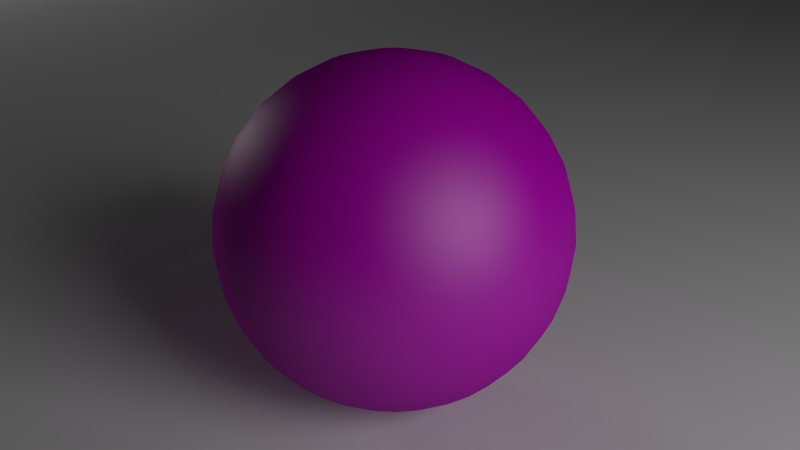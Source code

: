# Source: Glossy_Wood_Orange.blend  (saved by Blender 2.67.0; exported with 4.5.12 LTS)
import bpy
from mathutils import Matrix  # noqa: F401  (used for matrix-valued properties, if any)

bpy.ops.wm.read_factory_settings(use_empty=True)
scene = bpy.context.scene
scene.name = 'Scene'

# ---- collections
col_collection_1 = bpy.data.collections.new('Collection 1'); scene.collection.children.link(col_collection_1)

# ---- images (referenced by path relative to the original .blend; pixels are not part of the script)
import os
ASSET_DIR = os.environ.get("B2B_ASSET_DIR", "")  # directory of the original .blend (textures are referenced by path, not embedded)
HERE = os.path.dirname(os.path.abspath(__file__))  # packed textures are extracted next to this script under _unpacked/

def load_image(name, relpath, width, height, colorspace="sRGB"):
    """Load a texture the original file referenced (path relative to the .blend, or extracted next to this script)."""
    p = next((c for c in (os.path.join(HERE, relpath), os.path.join(ASSET_DIR, relpath)) if relpath and os.path.exists(c)), "")
    if p:
        img = bpy.data.images.load(p, check_existing=True)
        img.name = name
    else:  # same state as the original file: an image datablock whose file is absent (Cycles renders it pink)
        img = bpy.data.images.new(name, width, height)
        img.source = "FILE"
        img.filepath = "//" + (relpath or name)
    img.colorspace_settings.name = colorspace
    return img
img_wood_jpg = load_image('Wood.jpg', 'Wood.jpg', 1024, 1024, 'sRGB')
img_wood_spec_jpg = load_image('Wood_Spec.jpg', 'Wood_Spec.jpg', 1024, 1024, 'sRGB')
img_grunge_spec_jpg = load_image('Grunge_Spec.jpg', 'Grunge_Spec.jpg', 1024, 1024, 'sRGB')
img_grunge_jpg = load_image('Grunge.jpg', 'Grunge.jpg', 1024, 1024, 'sRGB')

# ---- materials (node trees are filled in below, after node groups)
mat_material_004 = bpy.data.materials.new('Material.004')
mat_material_004.alpha_threshold = 0.0
mat_material_004.roughness = 0.5
mat_material_004.line_color = (0.0, 0.0, 0.0, 1.0)
mat_material_003 = bpy.data.materials.new('Material.003')
mat_material_003.alpha_threshold = 0.0
mat_material_003.roughness = 0.5
mat_material_003.line_color = (0.0, 0.0, 0.0, 1.0)
mat_material_002 = bpy.data.materials.new('Material.002')
mat_material_002.alpha_threshold = 0.0
mat_material_002.roughness = 0.5
mat_material_002.line_color = (0.0, 0.0, 0.0, 1.0)
mat_glossy_wood_orange = bpy.data.materials.new('Glossy Wood Orange')
mat_glossy_wood_orange.alpha_threshold = 0.0
mat_glossy_wood_orange.roughness = 0.5
mat_glossy_wood_orange.line_color = (0.0, 0.0, 0.0, 1.0)

# ---- material node trees
mat_material_004.use_nodes = True; mat_material_004.node_tree.nodes.clear()
_N = mat_material_004.node_tree.nodes; _L = mat_material_004.node_tree.links
n0 = _N.new('ShaderNodeOutputMaterial'); n0.name = 'Material Output'; n0.location = (300, 300)
n0.width = 120
n1 = _N.new('ShaderNodeEmission'); n1.name = 'Emission'; n1.location = (100, 300)
n1.width = 150
n1.inputs[0].default_value = (0.8, 0.8, 0.8, 1.0)
n1.inputs[1].default_value = 20.0
_L.new(n1.outputs[0], n0.inputs[0])
n0.is_active_output = True
mat_material_003.use_nodes = True; mat_material_003.node_tree.nodes.clear()
_N = mat_material_003.node_tree.nodes; _L = mat_material_003.node_tree.links
n0 = _N.new('ShaderNodeOutputMaterial'); n0.name = 'Material Output'; n0.location = (300, 300)
n0.width = 120
n1 = _N.new('ShaderNodeEmission'); n1.name = 'Emission'; n1.location = (100, 300)
n1.width = 150
n1.inputs[0].default_value = (0.8, 0.8, 0.8, 1.0)
n1.inputs[1].default_value = 5.0
_L.new(n1.outputs[0], n0.inputs[0])
n0.is_active_output = True
mat_material_002.use_nodes = True; mat_material_002.node_tree.nodes.clear()
_N = mat_material_002.node_tree.nodes; _L = mat_material_002.node_tree.links
n0 = _N.new('ShaderNodeOutputMaterial'); n0.name = 'Material Output'; n0.location = (300, 300)
n0.width = 120
n1 = _N.new('ShaderNodeBsdfDiffuse'); n1.name = 'Diffuse BSDF'; n1.location = (10, 300)
_L.new(n1.outputs[0], n0.inputs[0])
n0.is_active_output = True
mat_glossy_wood_orange.use_nodes = True; mat_glossy_wood_orange.node_tree.nodes.clear()
_N = mat_glossy_wood_orange.node_tree.nodes; _L = mat_glossy_wood_orange.node_tree.links
n0 = _N.new('ShaderNodeTexCoord'); n0.name = 'Texture Coordinate'; n0.location = (-1511, 465)
n0.width = 150
n1 = _N.new('ShaderNodeMix'); n1.name = 'Mix.001'; n1.location = (346, 596)
n1.width = 97
n1.data_type = 'RGBA'
n1.blend_type = 'OVERLAY'
n2 = _N.new('ShaderNodeMix'); n2.name = 'Mix'; n2.location = (-557, 270)
n2.width = 97
n2.data_type = 'RGBA'
n2.blend_type = 'OVERLAY'
n3 = _N.new('ShaderNodeBsdfSheen'); n3.name = 'Velvet BSDF'; n3.location = (-445, 565)
n3.width = 150
n3.distribution = 'ASHIKHMIN'
n3.inputs[0].default_value = (0.01866, 0.005895, 0.0, 1.0)
n3.inputs[1].default_value = 1.0
n4 = _N.new('ShaderNodeBsdfDiffuse'); n4.name = 'Diffuse BSDF'; n4.location = (-418, 397)
n5 = _N.new('ShaderNodeMixShader'); n5.name = 'Mix Shader.001'; n5.location = (-33, 461)
n5.width = 150
n6 = _N.new('ShaderNodeBump'); n6.name = 'Bump'; n6.location = (-234, 242)
n6.width = 150
n6.inputs[0].default_value = 0.03
n6.inputs[2].default_value = 1.0
n7 = _N.new('ShaderNodeBsdfAnisotropic'); n7.name = 'Glossy BSDF'; n7.location = (19, 250)
n7.distribution = 'BECKMANN'
n7.inputs[0].default_value = (0.6134, 0.5699, 0.5298, 1.0)
n8 = _N.new('ShaderNodeOutputMaterial'); n8.name = 'Material Output'; n8.location = (1169, 303)
n8.width = 120
n9 = _N.new('ShaderNodeMix'); n9.name = 'Mix.002'; n9.location = (632, 579)
n9.width = 97
n9.data_type = 'RGBA'
n9.blend_type = 'MULTIPLY'
n9.inputs[0].default_value = 0.7
n9.inputs[7].default_value = (0.0, 0.0, 0.0, 1.0)
n10 = _N.new('ShaderNodeMixShader'); n10.name = 'Mix Shader'; n10.location = (794, 322)
n10.width = 150
n11 = _N.new('ShaderNodeMapping'); n11.name = 'Mapping'; n11.location = (-1163, 519)
n11.inputs[3].default_value = (5.0, 5.0, 5.0)
n12 = _N.new('ShaderNodeTexImage'); n12.name = 'Image Texture'; n12.location = (-887, 462)
n12.width = 150
n12.image = img_wood_jpg
n13 = _N.new('ShaderNodeTexImage'); n13.name = 'Image Texture.001'; n13.location = (-88, 688)
n13.width = 150
n13.image = img_wood_spec_jpg
n14 = _N.new('ShaderNodeTexImage'); n14.name = 'Image Texture.003'; n14.location = (121, 850)
n14.width = 150
n14.image = img_grunge_spec_jpg
n15 = _N.new('ShaderNodeTexImage'); n15.name = 'Image Texture.002'; n15.location = (-870, 220)
n15.width = 150
n15.image = img_grunge_jpg
_L.new(n7.outputs[0], n10.inputs[2])
_L.new(n0.outputs[2], n11.inputs[0])
_L.new(n3.outputs[0], n5.inputs[2])
_L.new(n1.outputs[2], n9.inputs[6])
_L.new(n2.outputs[2], n4.inputs[0])
_L.new(n4.outputs[0], n5.inputs[1])
_L.new(n5.outputs[0], n10.inputs[1])
_L.new(n9.outputs[2], n6.inputs[3])
_L.new(n6.outputs[0], n7.inputs[4])
_L.new(n6.outputs[0], n4.inputs[2])
_L.new(n10.outputs[0], n8.inputs[0])
_L.new(n9.outputs[2], n10.inputs[0])
_L.new(n11.outputs[0], n12.inputs[0])
_L.new(n12.outputs[0], n2.inputs[6])
_L.new(n0.outputs[2], n15.inputs[0])
_L.new(n15.outputs[0], n2.inputs[7])
_L.new(n11.outputs[0], n13.inputs[0])
_L.new(n13.outputs[0], n1.inputs[7])
_L.new(n0.outputs[2], n14.inputs[0])
_L.new(n14.outputs[0], n1.inputs[6])
n8.is_active_output = True

# ---- world
world_world = bpy.data.worlds.new('World'); scene.world = world_world
world_world.color = (0.0, 0.0, 0.0)
world_world.use_sun_shadow = False
world_world.sun_shadow_jitter_overblur = 0.0
world_world.cycles.sampling_method = 'MANUAL'
world_world.cycles.sample_map_resolution = 256

# ---- cameras
cam_camera = bpy.data.cameras.new('Camera')
cam_camera.clip_end = 100.0
cam_camera.lens = 35.0
cam_camera.sensor_width = 32.0
cam_camera.sensor_height = 18.0
cam_camera.ortho_scale = 7.314
cam_camera.dof.focus_distance = 0.0

# ---- meshes
me_plane_002 = bpy.data.meshes.new('Plane.002')
me_plane_002.from_pydata([(1.0, -1.0, 0.0), (-1.0, -1.0, 0.0), (1.0, 1.0, 0.0), (-1.0, 1.0, 0.0)], [], [(1, 0, 2, 3)])
me_plane_002.materials.append(mat_material_004)
me_plane_002.use_remesh_preserve_volume = False
me_plane_002.use_remesh_preserve_attributes = False
me_plane_002.use_mirror_vertex_groups = False
me_plane_002.update()
me_plane_001 = bpy.data.meshes.new('Plane.001')
me_plane_001.from_pydata([(1.0, -1.0, 0.0), (-1.0, -1.0, 0.0), (1.0, 1.0, 0.0), (-1.0, 1.0, 0.0)], [], [(1, 0, 2, 3)])
me_plane_001.materials.append(mat_material_003)
me_plane_001.use_remesh_preserve_volume = False
me_plane_001.use_remesh_preserve_attributes = False
me_plane_001.use_mirror_vertex_groups = False
me_plane_001.update()
me_plane = bpy.data.meshes.new('Plane')
me_plane.from_pydata([(1.0, -1.0, 0.0), (-1.0, -1.0, 0.0), (1.0, 1.0, 0.0), (-1.0, 1.0, 0.0)], [], [(1, 0, 2, 3)])
me_plane.materials.append(mat_material_002)
me_plane.use_remesh_preserve_volume = False
me_plane.use_remesh_preserve_attributes = False
me_plane.use_mirror_vertex_groups = False
me_plane.update()
me_sphere = bpy.data.meshes.new('Sphere')
me_sphere.from_pydata([(-0.1951, 0.0, 0.9808), (-0.3827, 0.0, 0.9239), (-0.5556, 0.0, 0.8315), (-0.7071, 0.0, 0.7071), (-0.8315, 0.0, 0.5556), (-0.9239, 0.0, 0.3827), (-0.9808, 0.0, 0.1951), (-1.0, 0.0, 7.55e-08), (-0.9808, 0.0, -0.1951), (-0.9239, 0.0, -0.3827), (-0.8315, 0.0, -0.5556), (-0.7071, 0.0, -0.7071), (-0.5556, 0.0, -0.8315), (-0.3827, 0.0, -0.9239), (-0.1951, 0.0, -0.9808), (-0.1913, 0.03806, 0.9808), (-0.3753, 0.07466, 0.9239), (-0.5449, 0.1084, 0.8315), (-0.6935, 0.1379, 0.7071), (-0.8155, 0.1622, 0.5556), (-0.9061, 0.1802, 0.3827), (-0.9619, 0.1913, 0.1951), (-0.9808, 0.1951, 1.192e-07), (-0.9619, 0.1913, -0.1951), (-0.9061, 0.1802, -0.3827), (-0.8155, 0.1622, -0.5556), (-0.6935, 0.1379, -0.7071), (-0.5449, 0.1084, -0.8315), (-0.3753, 0.07466, -0.9239), (-0.1913, 0.03806, -0.9808), (-0.1802, 0.07466, 0.9808), (-0.3536, 0.1464, 0.9239), (-0.5133, 0.2126, 0.8315), (-0.6533, 0.2706, 0.7071), (-0.7682, 0.3182, 0.5556), (-0.8536, 0.3536, 0.3827), (-0.9061, 0.3753, 0.1951), (-0.9239, 0.3827, 1.192e-07), (-0.9061, 0.3753, -0.1951), (-0.8536, 0.3536, -0.3827), (-0.7682, 0.3182, -0.5556), (-0.6533, 0.2706, -0.7071), (-0.5133, 0.2126, -0.8315), (-0.3536, 0.1464, -0.9239), (-0.1802, 0.07466, -0.9808), (-0.1622, 0.1084, 0.9808), (-0.3182, 0.2126, 0.9239), (-0.4619, 0.3087, 0.8315), (-0.5879, 0.3928, 0.7071), (-0.6913, 0.4619, 0.5556), (-0.7682, 0.5133, 0.3827), (-0.8155, 0.5449, 0.1951), (-0.8315, 0.5556, 1.192e-07), (-0.8155, 0.5449, -0.1951), (-0.7682, 0.5133, -0.3827), (-0.6913, 0.4619, -0.5556), (-0.5879, 0.3928, -0.7071), (-0.4619, 0.3087, -0.8315), (-0.3182, 0.2126, -0.9239), (-0.1622, 0.1084, -0.9808), (-0.1379, 0.1379, 0.9808), (-0.2706, 0.2706, 0.9239), (-0.3928, 0.3928, 0.8315), (-0.5, 0.5, 0.7071), (-0.5879, 0.5879, 0.5556), (-0.6533, 0.6533, 0.3827), (-0.6935, 0.6935, 0.1951), (-0.7071, 0.7071, 1.192e-07), (-0.6935, 0.6935, -0.1951), (-0.6533, 0.6533, -0.3827), (-0.5879, 0.5879, -0.5556), (-0.5, 0.5, -0.7071), (-0.3928, 0.3928, -0.8315), (-0.2706, 0.2706, -0.9239), (-0.1379, 0.1379, -0.9808), (-0.1084, 0.1622, 0.9808), (-0.2126, 0.3182, 0.9239), (-0.3087, 0.4619, 0.8315), (-0.3928, 0.5879, 0.7071), (-0.4619, 0.6913, 0.5556), (-0.5133, 0.7682, 0.3827), (-0.5449, 0.8155, 0.1951), (-0.5556, 0.8315, 1.192e-07), (-0.5449, 0.8155, -0.1951), (-0.5133, 0.7682, -0.3827), (-0.4619, 0.6913, -0.5556), (-0.3928, 0.5879, -0.7071), (-0.3087, 0.4619, -0.8315), (-0.2126, 0.3182, -0.9239), (-0.1084, 0.1622, -0.9808), (-0.07466, 0.1802, 0.9808), (-0.1464, 0.3536, 0.9239), (-0.2126, 0.5133, 0.8315), (-0.2706, 0.6533, 0.7071), (-0.3182, 0.7682, 0.5556), (-0.3536, 0.8536, 0.3827), (-0.3753, 0.9061, 0.1951), (-0.3827, 0.9239, 1.192e-07), (-0.3753, 0.9061, -0.1951), (-0.3536, 0.8536, -0.3827), (-0.3182, 0.7682, -0.5556), (-0.2706, 0.6533, -0.7071), (-0.2126, 0.5133, -0.8315), (-0.1464, 0.3536, -0.9239), (-0.07466, 0.1802, -0.9808), (-0.03806, 0.1913, 0.9808), (-0.07466, 0.3753, 0.9239), (-0.1084, 0.5449, 0.8315), (-0.1379, 0.6935, 0.7071), (-0.1622, 0.8155, 0.5556), (-0.1802, 0.9061, 0.3827), (-0.1913, 0.9619, 0.1951), (-0.1951, 0.9808, 1.192e-07), (-0.1913, 0.9619, -0.1951), (-0.1802, 0.9061, -0.3827), (-0.1622, 0.8155, -0.5556), (-0.1379, 0.6935, -0.7071), (-0.1084, 0.5449, -0.8315), (-0.07466, 0.3753, -0.9239), (-0.03806, 0.1913, -0.9808), (3.445e-07, 0.1951, 0.9808), (3.631e-07, 0.3827, 0.9239), (3.631e-07, 0.5556, 0.8315), (4.003e-07, 0.7071, 0.7071), (4.152e-07, 0.8315, 0.5556), (3.705e-07, 0.9239, 0.3827), (4.749e-07, 0.9808, 0.1951), (3.407e-07, 1.0, 1.192e-07), (4.749e-07, 0.9808, -0.1951), (3.407e-07, 0.9239, -0.3827), (4.152e-07, 0.8315, -0.5556), (4.003e-07, 0.7071, -0.7071), (3.929e-07, 0.5556, -0.8315), (3.556e-07, 0.3827, -0.9239), (3.147e-07, 0.1951, -0.9808), (0.03806, 0.1913, 0.9808), (0.07466, 0.3753, 0.9239), (0.1084, 0.5449, 0.8315), (0.138, 0.6935, 0.7071), (0.1622, 0.8155, 0.5556), (0.1802, 0.9061, 0.3827), (0.1913, 0.9619, 0.1951), (0.1951, 0.9808, 1.192e-07), (0.1913, 0.9619, -0.1951), (0.1802, 0.9061, -0.3827), (0.1622, 0.8155, -0.5556), (0.138, 0.6935, -0.7071), (0.1084, 0.5449, -0.8315), (0.07466, 0.3753, -0.9239), (0.03806, 0.1913, -0.9808), (0.07466, 0.1802, 0.9808), (0.1464, 0.3536, 0.9239), (0.2126, 0.5133, 0.8315), (0.2706, 0.6533, 0.7071), (0.3182, 0.7682, 0.5556), (0.3536, 0.8536, 0.3827), (0.3753, 0.9061, 0.1951), (0.3827, 0.9239, 1.192e-07), (0.3753, 0.9061, -0.1951), (0.3536, 0.8536, -0.3827), (0.3182, 0.7682, -0.5556), (0.2706, 0.6533, -0.7071), (0.2126, 0.5133, -0.8315), (0.1464, 0.3536, -0.9239), (0.07466, 0.1802, -0.9808), (0.1084, 0.1622, 0.9808), (0.2126, 0.3182, 0.9239), (0.3087, 0.4619, 0.8315), (0.3928, 0.5879, 0.7071), (0.4619, 0.6913, 0.5556), (0.5133, 0.7682, 0.3827), (0.5449, 0.8155, 0.1951), (0.5556, 0.8315, 1.192e-07), (0.5449, 0.8155, -0.1951), (0.5133, 0.7682, -0.3827), (0.4619, 0.6913, -0.5556), (0.3928, 0.5879, -0.7071), (0.3087, 0.4619, -0.8315), (0.2126, 0.3182, -0.9239), (0.1084, 0.1622, -0.9808), (0.138, 0.1379, 0.9808), (0.2706, 0.2706, 0.9239), (0.3928, 0.3928, 0.8315), (0.5, 0.5, 0.7071), (0.5879, 0.5879, 0.5556), (0.6533, 0.6533, 0.3827), (0.6935, 0.6935, 0.1951), (0.7071, 0.7071, 1.192e-07), (0.6935, 0.6935, -0.1951), (0.6533, 0.6533, -0.3827), (0.5879, 0.5879, -0.5556), (0.5, 0.5, -0.7071), (0.3928, 0.3928, -0.8315), (0.2706, 0.2706, -0.9239), (0.138, 0.1379, -0.9808), (0.1622, 0.1084, 0.9808), (0.3182, 0.2126, 0.9239), (0.4619, 0.3087, 0.8315), (0.5879, 0.3928, 0.7071), (0.6913, 0.4619, 0.5556), (0.7682, 0.5133, 0.3827), (0.8155, 0.5449, 0.1951), (0.8315, 0.5556, 1.192e-07), (0.8155, 0.5449, -0.1951), (0.7682, 0.5133, -0.3827), (0.6913, 0.4619, -0.5556), (0.5879, 0.3928, -0.7071), (0.4619, 0.3087, -0.8315), (0.3182, 0.2126, -0.9239), (0.1622, 0.1084, -0.9808), (0.1802, 0.07466, 0.9808), (0.3536, 0.1464, 0.9239), (0.5133, 0.2126, 0.8315), (0.6533, 0.2706, 0.7071), (0.7682, 0.3182, 0.5556), (0.8536, 0.3536, 0.3827), (0.9061, 0.3753, 0.1951), (0.9239, 0.3827, 1.192e-07), (0.9061, 0.3753, -0.1951), (0.8536, 0.3536, -0.3827), (0.7682, 0.3182, -0.5556), (0.6533, 0.2706, -0.7071), (0.5133, 0.2126, -0.8315), (0.3536, 0.1464, -0.9239), (0.1802, 0.07466, -0.9808), (0.1913, 0.03806, 0.9808), (0.3753, 0.07466, 0.9239), (0.5449, 0.1084, 0.8315), (0.6935, 0.1379, 0.7071), (0.8155, 0.1622, 0.5556), (0.9061, 0.1802, 0.3827), (0.9619, 0.1913, 0.1951), (0.9808, 0.1951, 1.192e-07), (0.9619, 0.1913, -0.1951), (0.9061, 0.1802, -0.3827), (0.8155, 0.1622, -0.5556), (0.6935, 0.1379, -0.7071), (0.5449, 0.1084, -0.8315), (0.3753, 0.07466, -0.9239), (0.1913, 0.03806, -0.9808), (0.1951, -3.353e-08, 0.9808), (0.3827, -5.215e-08, 0.9239), (0.5556, -6.706e-08, 0.8315), (0.7071, -5.96e-08, 0.7071), (0.8315, -1.043e-07, 0.5556), (0.9239, -1.49e-07, 0.3827), (0.9808, -1.49e-07, 0.1951), (1.0, -1.043e-07, 1.192e-07), (0.9808, -1.49e-07, -0.1951), (0.9239, -4.47e-08, -0.3827), (0.8315, -1.043e-07, -0.5556), (0.7071, -5.96e-08, -0.7071), (0.5556, -9.686e-08, -0.8315), (0.3827, -2.235e-08, -0.9239), (0.1951, 0.0, -0.9808), (0.1913, -0.03806, 0.9808), (0.3753, -0.07466, 0.9239), (0.5449, -0.1084, 0.8315), (0.6935, -0.1379, 0.7071), (0.8155, -0.1622, 0.5556), (0.9061, -0.1802, 0.3827), (0.9619, -0.1913, 0.1951), (0.9808, -0.1951, 1.192e-07), (0.9619, -0.1913, -0.1951), (0.9061, -0.1802, -0.3827), (0.8155, -0.1622, -0.5556), (0.6935, -0.1379, -0.7071), (0.5449, -0.1084, -0.8315), (0.3753, -0.07466, -0.9239), (0.1913, -0.03806, -0.9808), (0.1802, -0.07466, 0.9808), (0.3536, -0.1464, 0.9239), (0.5133, -0.2126, 0.8315), (0.6533, -0.2706, 0.7071), (0.7682, -0.3182, 0.5556), (0.8536, -0.3536, 0.3827), (0.9061, -0.3753, 0.1951), (0.9239, -0.3827, 1.192e-07), (0.9061, -0.3753, -0.1951), (0.8536, -0.3536, -0.3827), (0.7682, -0.3182, -0.5556), (0.6533, -0.2706, -0.7071), (0.5133, -0.2126, -0.8315), (0.3536, -0.1464, -0.9239), (0.1802, -0.07466, -0.9808), (0.1622, -0.1084, 0.9808), (0.3182, -0.2126, 0.9239), (0.4619, -0.3087, 0.8315), (0.5879, -0.3928, 0.7071), (0.6913, -0.4619, 0.5556), (0.7682, -0.5133, 0.3827), (0.8155, -0.5449, 0.1951), (0.8315, -0.5556, 1.192e-07), (0.8155, -0.5449, -0.1951), (0.7682, -0.5133, -0.3827), (0.6913, -0.4619, -0.5556), (0.5879, -0.3928, -0.7071), (0.4619, -0.3087, -0.8315), (0.3182, -0.2126, -0.9239), (0.1622, -0.1084, -0.9808), (0.138, -0.1379, 0.9808), (0.2706, -0.2706, 0.9239), (0.3928, -0.3928, 0.8315), (0.5, -0.5, 0.7071), (0.5879, -0.5879, 0.5556), (0.6533, -0.6533, 0.3827), (0.6935, -0.6935, 0.1951), (0.7071, -0.7071, 1.192e-07), (0.6935, -0.6935, -0.1951), (0.6533, -0.6533, -0.3827), (0.5879, -0.5879, -0.5556), (0.5, -0.5, -0.7071), (0.3928, -0.3928, -0.8315), (0.2706, -0.2706, -0.9239), (0.1379, -0.1379, -0.9808), (0.1084, -0.1622, 0.9808), (0.2126, -0.3182, 0.9239), (0.3087, -0.4619, 0.8315), (0.3928, -0.5879, 0.7071), (0.4619, -0.6913, 0.5556), (0.5133, -0.7682, 0.3827), (0.5449, -0.8155, 0.1951), (0.5556, -0.8315, 1.192e-07), (0.5449, -0.8155, -0.1951), (0.5133, -0.7682, -0.3827), (0.4619, -0.6913, -0.5556), (0.3928, -0.5879, -0.7071), (0.3087, -0.4619, -0.8315), (0.2126, -0.3182, -0.9239), (0.1084, -0.1622, -0.9808), (3.258e-07, 0.0, -1.0), (0.07466, -0.1802, 0.9808), (0.1464, -0.3536, 0.9239), (0.2126, -0.5133, 0.8315), (0.2706, -0.6533, 0.7071), (0.3182, -0.7682, 0.5556), (0.3536, -0.8536, 0.3827), (0.3753, -0.9061, 0.1951), (0.3827, -0.9239, 1.192e-07), (0.3753, -0.9061, -0.1951), (0.3536, -0.8536, -0.3827), (0.3182, -0.7682, -0.5556), (0.2706, -0.6533, -0.7071), (0.2126, -0.5133, -0.8315), (0.1464, -0.3536, -0.9239), (0.07466, -0.1802, -0.9808), (0.03806, -0.1913, 0.9808), (0.07466, -0.3753, 0.9239), (0.1084, -0.5449, 0.8315), (0.1379, -0.6935, 0.7071), (0.1622, -0.8155, 0.5556), (0.1802, -0.9061, 0.3827), (0.1913, -0.9619, 0.1951), (0.1951, -0.9808, 1.192e-07), (0.1913, -0.9619, -0.1951), (0.1802, -0.9061, -0.3827), (0.1622, -0.8155, -0.5556), (0.1379, -0.6935, -0.7071), (0.1084, -0.5449, -0.8315), (0.07466, -0.3753, -0.9239), (0.03806, -0.1913, -0.9808), (2.774e-07, -0.1951, 0.9808), (2.513e-07, -0.3827, 0.9239), (2.29e-07, -0.5556, 0.8315), (2.215e-07, -0.7071, 0.7071), (2.215e-07, -0.8315, 0.5556), (1.47e-07, -0.9239, 0.3827), (1.023e-07, -0.9808, 0.1951), (1.619e-07, -1.0, 1.192e-07), (1.023e-07, -0.9808, -0.1951), (1.768e-07, -0.9239, -0.3827), (2.215e-07, -0.8315, -0.5556), (2.215e-07, -0.7071, -0.7071), (2.141e-07, -0.5556, -0.8315), (3.109e-07, -0.3827, -0.9239), (3.147e-07, -0.1951, -0.9808), (-0.03806, -0.1913, 0.9808), (-0.07466, -0.3753, 0.9239), (-0.1084, -0.5449, 0.8315), (-0.1379, -0.6935, 0.7071), (-0.1622, -0.8155, 0.5556), (-0.1802, -0.9061, 0.3827), (-0.1913, -0.9619, 0.1951), (-0.1951, -0.9808, 1.192e-07), (-0.1913, -0.9619, -0.1951), (-0.1802, -0.9061, -0.3827), (-0.1622, -0.8155, -0.5556), (-0.1379, -0.6935, -0.7071), (-0.1084, -0.5449, -0.8315), (-0.07466, -0.3753, -0.9239), (-0.03806, -0.1913, -0.9808), (-0.07466, -0.1802, 0.9808), (-0.1464, -0.3536, 0.9239), (-0.2126, -0.5133, 0.8315), (-0.2706, -0.6533, 0.7071), (-0.3182, -0.7682, 0.5556), (-0.3536, -0.8536, 0.3827), (-0.3753, -0.9061, 0.1951), (-0.3827, -0.9239, 1.192e-07), (-0.3753, -0.9061, -0.1951), (-0.3536, -0.8536, -0.3827), (-0.3182, -0.7682, -0.5556), (-0.2706, -0.6533, -0.7071), (-0.2126, -0.5133, -0.8315), (-0.1464, -0.3536, -0.9239), (-0.07466, -0.1802, -0.9808), (-0.1084, -0.1622, 0.9808), (-0.2126, -0.3182, 0.9239), (-0.3087, -0.4619, 0.8315), (-0.3928, -0.5879, 0.7071), (-0.4619, -0.6913, 0.5556), (-0.5133, -0.7682, 0.3827), (-0.5449, -0.8155, 0.1951), (-0.5556, -0.8315, 1.192e-07), (-0.5449, -0.8155, -0.1951), (-0.5133, -0.7682, -0.3827), (-0.4619, -0.6913, -0.5556), (-0.3928, -0.5879, -0.7071), (-0.3087, -0.4619, -0.8315), (-0.2126, -0.3182, -0.9239), (-0.1084, -0.1622, -0.9808), (-0.1379, -0.1379, 0.9808), (-0.2706, -0.2706, 0.9239), (-0.3928, -0.3928, 0.8315), (-0.5, -0.5, 0.7071), (-0.5879, -0.5879, 0.5556), (-0.6533, -0.6533, 0.3827), (-0.6935, -0.6935, 0.1951), (-0.7071, -0.7071, 1.192e-07), (-0.6935, -0.6935, -0.1951), (-0.6533, -0.6533, -0.3827), (-0.5879, -0.5879, -0.5556), (-0.5, -0.5, -0.7071), (-0.3928, -0.3928, -0.8315), (-0.2706, -0.2706, -0.9239), (-0.1379, -0.1379, -0.9808), (5.491e-08, -1.81e-07, 1.0), (-0.1622, -0.1084, 0.9808), (-0.3182, -0.2126, 0.9239), (-0.4619, -0.3087, 0.8315), (-0.5879, -0.3928, 0.7071), (-0.6913, -0.4619, 0.5556), (-0.7682, -0.5133, 0.3827), (-0.8155, -0.5449, 0.1951), (-0.8315, -0.5556, 1.192e-07), (-0.8155, -0.5449, -0.1951), (-0.7682, -0.5133, -0.3827), (-0.6913, -0.4619, -0.5556), (-0.5879, -0.3928, -0.7071), (-0.4619, -0.3087, -0.8315), (-0.3182, -0.2126, -0.9239), (-0.1622, -0.1084, -0.9808), (-0.1802, -0.07466, 0.9808), (-0.3536, -0.1464, 0.9239), (-0.5133, -0.2126, 0.8315), (-0.6533, -0.2706, 0.7071), (-0.7682, -0.3182, 0.5556), (-0.8536, -0.3536, 0.3827), (-0.9061, -0.3753, 0.1951), (-0.9239, -0.3827, 1.192e-07), (-0.9061, -0.3753, -0.1951), (-0.8536, -0.3536, -0.3827), (-0.7682, -0.3182, -0.5556), (-0.6533, -0.2706, -0.7071), (-0.5133, -0.2126, -0.8315), (-0.3536, -0.1464, -0.9239), (-0.1802, -0.07466, -0.9808), (-0.1913, -0.03806, 0.9808), (-0.3753, -0.07466, 0.9239), (-0.5449, -0.1084, 0.8315), (-0.6935, -0.1379, 0.7071), (-0.8155, -0.1622, 0.5556), (-0.9061, -0.1802, 0.3827), (-0.9619, -0.1913, 0.1951), (-0.9808, -0.1951, 1.192e-07), (-0.9619, -0.1913, -0.1951), (-0.9061, -0.1802, -0.3827), (-0.8155, -0.1622, -0.5556), (-0.6935, -0.1379, -0.7071), (-0.5449, -0.1084, -0.8315), (-0.3753, -0.07466, -0.9239), (-0.1913, -0.03806, -0.9808)], [], [(10, 9, 24, 25), (4, 3, 18, 19), (11, 10, 25, 26), (5, 4, 19, 20), (12, 11, 26, 27), (6, 5, 20, 21), (13, 12, 27, 28), (7, 6, 21, 22), (1, 0, 15, 16), (14, 13, 28, 29), (8, 7, 22, 23), (2, 1, 16, 17), (9, 8, 23, 24), (3, 2, 17, 18), (27, 26, 41, 42), (21, 20, 35, 36), (28, 27, 42, 43), (22, 21, 36, 37), (16, 15, 30, 31), (29, 28, 43, 44), (23, 22, 37, 38), (17, 16, 31, 32), (24, 23, 38, 39), (18, 17, 32, 33), (25, 24, 39, 40), (19, 18, 33, 34), (26, 25, 40, 41), (20, 19, 34, 35), (40, 39, 54, 55), (34, 33, 48, 49), (41, 40, 55, 56), (35, 34, 49, 50), (42, 41, 56, 57), (36, 35, 50, 51), (43, 42, 57, 58), (37, 36, 51, 52), (31, 30, 45, 46), (44, 43, 58, 59), (38, 37, 52, 53), (32, 31, 46, 47), (39, 38, 53, 54), (33, 32, 47, 48), (59, 58, 73, 74), (53, 52, 67, 68), (47, 46, 61, 62), (54, 53, 68, 69), (48, 47, 62, 63), (55, 54, 69, 70), (49, 48, 63, 64), (56, 55, 70, 71), (50, 49, 64, 65), (57, 56, 71, 72), (51, 50, 65, 66), (58, 57, 72, 73), (52, 51, 66, 67), (46, 45, 60, 61), (72, 71, 86, 87), (66, 65, 80, 81), (73, 72, 87, 88), (67, 66, 81, 82), (61, 60, 75, 76), (74, 73, 88, 89), (68, 67, 82, 83), (62, 61, 76, 77), (69, 68, 83, 84), (63, 62, 77, 78), (70, 69, 84, 85), (64, 63, 78, 79), (71, 70, 85, 86), (65, 64, 79, 80), (85, 84, 99, 100), (79, 78, 93, 94), (86, 85, 100, 101), (80, 79, 94, 95), (87, 86, 101, 102), (81, 80, 95, 96), (88, 87, 102, 103), (82, 81, 96, 97), (76, 75, 90, 91), (89, 88, 103, 104), (83, 82, 97, 98), (77, 76, 91, 92), (84, 83, 98, 99), (78, 77, 92, 93), (91, 90, 105, 106), (104, 103, 118, 119), (98, 97, 112, 113), (92, 91, 106, 107), (99, 98, 113, 114), (93, 92, 107, 108), (100, 99, 114, 115), (94, 93, 108, 109), (101, 100, 115, 116), (95, 94, 109, 110), (102, 101, 116, 117), (96, 95, 110, 111), (103, 102, 117, 118), (97, 96, 111, 112), (110, 109, 124, 125), (117, 116, 131, 132), (111, 110, 125, 126), (118, 117, 132, 133), (112, 111, 126, 127), (106, 105, 120, 121), (119, 118, 133, 134), (113, 112, 127, 128), (107, 106, 121, 122), (114, 113, 128, 129), (108, 107, 122, 123), (115, 114, 129, 130), (109, 108, 123, 124), (116, 115, 130, 131), (129, 128, 143, 144), (123, 122, 137, 138), (130, 129, 144, 145), (124, 123, 138, 139), (131, 130, 145, 146), (125, 124, 139, 140), (132, 131, 146, 147), (126, 125, 140, 141), (133, 132, 147, 148), (127, 126, 141, 142), (121, 120, 135, 136), (134, 133, 148, 149), (128, 127, 142, 143), (122, 121, 136, 137), (148, 147, 162, 163), (142, 141, 156, 157), (136, 135, 150, 151), (149, 148, 163, 164), (143, 142, 157, 158), (137, 136, 151, 152), (144, 143, 158, 159), (138, 137, 152, 153), (145, 144, 159, 160), (139, 138, 153, 154), (146, 145, 160, 161), (140, 139, 154, 155), (147, 146, 161, 162), (141, 140, 155, 156), (161, 160, 175, 176), (155, 154, 169, 170), (162, 161, 176, 177), (156, 155, 170, 171), (163, 162, 177, 178), (157, 156, 171, 172), (151, 150, 165, 166), (164, 163, 178, 179), (158, 157, 172, 173), (152, 151, 166, 167), (159, 158, 173, 174), (153, 152, 167, 168), (160, 159, 174, 175), (154, 153, 168, 169), (174, 173, 188, 189), (168, 167, 182, 183), (175, 174, 189, 190), (169, 168, 183, 184), (176, 175, 190, 191), (170, 169, 184, 185), (177, 176, 191, 192), (171, 170, 185, 186), (178, 177, 192, 193), (172, 171, 186, 187), (166, 165, 180, 181), (179, 178, 193, 194), (173, 172, 187, 188), (167, 166, 181, 182), (193, 192, 207, 208), (187, 186, 201, 202), (181, 180, 195, 196), (194, 193, 208, 209), (188, 187, 202, 203), (182, 181, 196, 197), (189, 188, 203, 204), (183, 182, 197, 198), (190, 189, 204, 205), (184, 183, 198, 199), (191, 190, 205, 206), (185, 184, 199, 200), (192, 191, 206, 207), (186, 185, 200, 201), (206, 205, 220, 221), (200, 199, 214, 215), (207, 206, 221, 222), (201, 200, 215, 216), (208, 207, 222, 223), (202, 201, 216, 217), (196, 195, 210, 211), (209, 208, 223, 224), (203, 202, 217, 218), (197, 196, 211, 212), (204, 203, 218, 219), (198, 197, 212, 213), (205, 204, 219, 220), (199, 198, 213, 214), (219, 218, 233, 234), (213, 212, 227, 228), (220, 219, 234, 235), (214, 213, 228, 229), (221, 220, 235, 236), (215, 214, 229, 230), (222, 221, 236, 237), (216, 215, 230, 231), (223, 222, 237, 238), (217, 216, 231, 232), (211, 210, 225, 226), (224, 223, 238, 239), (218, 217, 232, 233), (212, 211, 226, 227), (238, 237, 252, 253), (232, 231, 246, 247), (226, 225, 240, 241), (239, 238, 253, 254), (233, 232, 247, 248), (227, 226, 241, 242), (234, 233, 248, 249), (228, 227, 242, 243), (235, 234, 249, 250), (229, 228, 243, 244), (236, 235, 250, 251), (230, 229, 244, 245), (237, 236, 251, 252), (231, 230, 245, 246), (244, 243, 258, 259), (251, 250, 265, 266), (245, 244, 259, 260), (252, 251, 266, 267), (246, 245, 260, 261), (253, 252, 267, 268), (247, 246, 261, 262), (241, 240, 255, 256), (254, 253, 268, 269), (248, 247, 262, 263), (242, 241, 256, 257), (249, 248, 263, 264), (243, 242, 257, 258), (250, 249, 264, 265), (263, 262, 277, 278), (257, 256, 271, 272), (264, 263, 278, 279), (258, 257, 272, 273), (265, 264, 279, 280), (259, 258, 273, 274), (266, 265, 280, 281), (260, 259, 274, 275), (267, 266, 281, 282), (261, 260, 275, 276), (268, 267, 282, 283), (262, 261, 276, 277), (256, 255, 270, 271), (269, 268, 283, 284), (282, 281, 296, 297), (276, 275, 290, 291), (283, 282, 297, 298), (277, 276, 291, 292), (271, 270, 285, 286), (284, 283, 298, 299), (278, 277, 292, 293), (272, 271, 286, 287), (279, 278, 293, 294), (273, 272, 287, 288), (280, 279, 294, 295), (274, 273, 288, 289), (281, 280, 295, 296), (275, 274, 289, 290), (295, 294, 309, 310), (289, 288, 303, 304), (296, 295, 310, 311), (290, 289, 304, 305), (297, 296, 311, 312), (291, 290, 305, 306), (298, 297, 312, 313), (292, 291, 306, 307), (286, 285, 300, 301), (299, 298, 313, 314), (293, 292, 307, 308), (287, 286, 301, 302), (294, 293, 308, 309), (288, 287, 302, 303), (314, 313, 328, 329), (308, 307, 322, 323), (302, 301, 316, 317), (309, 308, 323, 324), (303, 302, 317, 318), (310, 309, 324, 325), (304, 303, 318, 319), (311, 310, 325, 326), (305, 304, 319, 320), (312, 311, 326, 327), (306, 305, 320, 321), (313, 312, 327, 328), (307, 306, 321, 322), (301, 300, 315, 316), (327, 326, 342, 343), (321, 320, 336, 337), (328, 327, 343, 344), (322, 321, 337, 338), (316, 315, 331, 332), (329, 328, 344, 345), (323, 322, 338, 339), (317, 316, 332, 333), (324, 323, 339, 340), (318, 317, 333, 334), (325, 324, 340, 341), (319, 318, 334, 335), (326, 325, 341, 342), (320, 319, 335, 336), (341, 340, 355, 356), (335, 334, 349, 350), (342, 341, 356, 357), (336, 335, 350, 351), (343, 342, 357, 358), (337, 336, 351, 352), (344, 343, 358, 359), (338, 337, 352, 353), (332, 331, 346, 347), (345, 344, 359, 360), (339, 338, 353, 354), (333, 332, 347, 348), (340, 339, 354, 355), (334, 333, 348, 349), (360, 359, 374, 375), (354, 353, 368, 369), (348, 347, 362, 363), (355, 354, 369, 370), (349, 348, 363, 364), (356, 355, 370, 371), (350, 349, 364, 365), (357, 356, 371, 372), (351, 350, 365, 366), (358, 357, 372, 373), (352, 351, 366, 367), (359, 358, 373, 374), (353, 352, 367, 368), (347, 346, 361, 362), (373, 372, 387, 388), (367, 366, 381, 382), (374, 373, 388, 389), (368, 367, 382, 383), (362, 361, 376, 377), (375, 374, 389, 390), (369, 368, 383, 384), (363, 362, 377, 378), (370, 369, 384, 385), (364, 363, 378, 379), (371, 370, 385, 386), (365, 364, 379, 380), (372, 371, 386, 387), (366, 365, 380, 381), (379, 378, 393, 394), (386, 385, 400, 401), (380, 379, 394, 395), (387, 386, 401, 402), (381, 380, 395, 396), (388, 387, 402, 403), (382, 381, 396, 397), (389, 388, 403, 404), (383, 382, 397, 398), (377, 376, 391, 392), (390, 389, 404, 405), (384, 383, 398, 399), (378, 377, 392, 393), (385, 384, 399, 400), (398, 397, 412, 413), (392, 391, 406, 407), (405, 404, 419, 420), (399, 398, 413, 414), (393, 392, 407, 408), (400, 399, 414, 415), (394, 393, 408, 409), (401, 400, 415, 416), (395, 394, 409, 410), (402, 401, 416, 417), (396, 395, 410, 411), (403, 402, 417, 418), (397, 396, 411, 412), (404, 403, 418, 419), (417, 416, 431, 432), (411, 410, 425, 426), (418, 417, 432, 433), (412, 411, 426, 427), (419, 418, 433, 434), (413, 412, 427, 428), (407, 406, 421, 422), (420, 419, 434, 435), (414, 413, 428, 429), (408, 407, 422, 423), (415, 414, 429, 430), (409, 408, 423, 424), (416, 415, 430, 431), (410, 409, 424, 425), (430, 429, 445, 446), (424, 423, 439, 440), (431, 430, 446, 447), (425, 424, 440, 441), (432, 431, 447, 448), (426, 425, 441, 442), (433, 432, 448, 449), (427, 426, 442, 443), (434, 433, 449, 450), (428, 427, 443, 444), (422, 421, 437, 438), (435, 434, 450, 451), (429, 428, 444, 445), (423, 422, 438, 439), (450, 449, 464, 465), (444, 443, 458, 459), (438, 437, 452, 453), (451, 450, 465, 466), (445, 444, 459, 460), (439, 438, 453, 454), (446, 445, 460, 461), (440, 439, 454, 455), (447, 446, 461, 462), (441, 440, 455, 456), (448, 447, 462, 463), (442, 441, 456, 457), (449, 448, 463, 464), (443, 442, 457, 458), (463, 462, 477, 478), (457, 456, 471, 472), (464, 463, 478, 479), (458, 457, 472, 473), (465, 464, 479, 480), (459, 458, 473, 474), (453, 452, 467, 468), (466, 465, 480, 481), (460, 459, 474, 475), (454, 453, 468, 469), (461, 460, 475, 476), (455, 454, 469, 470), (462, 461, 476, 477), (456, 455, 470, 471), (0, 436, 15), (330, 14, 29), (15, 436, 30), (330, 29, 44), (30, 436, 45), (330, 44, 59), (330, 59, 74), (45, 436, 60), (60, 436, 75), (330, 74, 89), (75, 436, 90), (330, 89, 104), (330, 104, 119), (90, 436, 105), (105, 436, 120), (330, 119, 134), (120, 436, 135), (330, 134, 149), (330, 149, 164), (135, 436, 150), (150, 436, 165), (330, 164, 179), (330, 179, 194), (165, 436, 180), (330, 194, 209), (180, 436, 195), (195, 436, 210), (330, 209, 224), (330, 224, 239), (210, 436, 225), (225, 436, 240), (330, 239, 254), (240, 436, 255), (330, 254, 269), (330, 269, 284), (255, 436, 270), (270, 436, 285), (330, 284, 299), (285, 436, 300), (330, 299, 314), (330, 314, 329), (300, 436, 315), (315, 436, 331), (330, 329, 345), (331, 436, 346), (330, 345, 360), (330, 360, 375), (346, 436, 361), (361, 436, 376), (330, 375, 390), (376, 436, 391), (330, 390, 405), (330, 405, 420), (391, 436, 406), (406, 436, 421), (330, 420, 435), (330, 435, 451), (421, 436, 437), (330, 451, 466), (437, 436, 452), (452, 436, 467), (330, 466, 481), (330, 481, 14), (476, 475, 8, 9), (470, 469, 2, 3), (477, 476, 9, 10), (471, 470, 3, 4), (478, 477, 10, 11), (472, 471, 4, 5), (479, 478, 11, 12), (473, 472, 5, 6), (467, 436, 0), (480, 479, 12, 13), (474, 473, 6, 7), (468, 467, 0, 1), (481, 480, 13, 14), (475, 474, 7, 8), (469, 468, 1, 2)])
me_sphere.polygons.foreach_set('use_smooth', [True] * 512)
_uv = me_sphere.uv_layers.new(name='UVMap')
_uv.uv.foreach_set('vector', [0.49, 0.3343, 0.4933, 0.369, 0.4634, 0.3705, 0.4612, 0.3355, 0.5111, 0.5385, 0.5148, 0.5744, 0.4882, 0.5769, 0.4825, 0.5411, 0.4868, 0.2984, 0.49, 0.3343, 0.4612, 0.3355, 0.4598, 0.2991, 0.5075, 0.5038, 0.5111, 0.5385, 0.4825, 0.5411, 0.4777, 0.5064, 0.4839, 0.2604, 0.4868, 0.2984, 0.4598, 0.2991, 0.4599, 0.2606, 0.5038, 0.4699, 0.5075, 0.5038, 0.4777, 0.5064, 0.4734, 0.4723, 0.4818, 0.2187, 0.4839, 0.2604, 0.4599, 0.2606, 0.4624, 0.2186, 0.5003, 0.4364, 0.5038, 0.4699, 0.4734, 0.4723, 0.4695, 0.4386, 0.522, 0.654, 0.5254, 0.7039, 0.5139, 0.705, 0.503, 0.656, 0.4811, 0.1691, 0.4818, 0.2187, 0.4624, 0.2186, 0.4696, 0.169, 0.4968, 0.4029, 0.5003, 0.4364, 0.4695, 0.4386, 0.4662, 0.4048, 0.5184, 0.6124, 0.522, 0.654, 0.503, 0.656, 0.4948, 0.6147, 0.4933, 0.369, 0.4968, 0.4029, 0.4662, 0.4048, 0.4634, 0.3705, 0.5148, 0.5744, 0.5184, 0.6124, 0.4948, 0.6147, 0.4882, 0.5769, 0.4599, 0.2606, 0.4598, 0.2991, 0.4327, 0.2984, 0.4356, 0.2593, 0.4734, 0.4723, 0.4777, 0.5064, 0.448, 0.5098, 0.443, 0.4753, 0.4624, 0.2186, 0.4599, 0.2606, 0.4356, 0.2593, 0.4427, 0.217, 0.4695, 0.4386, 0.4734, 0.4723, 0.443, 0.4753, 0.4388, 0.4409, 0.503, 0.656, 0.5139, 0.705, 0.5027, 0.707, 0.4842, 0.6595, 0.4696, 0.169, 0.4624, 0.2186, 0.4427, 0.217, 0.4579, 0.1679, 0.4662, 0.4048, 0.4695, 0.4386, 0.4388, 0.4409, 0.4356, 0.4065, 0.4948, 0.6147, 0.503, 0.656, 0.4842, 0.6595, 0.4714, 0.6187, 0.4634, 0.3705, 0.4662, 0.4048, 0.4356, 0.4065, 0.4333, 0.3715, 0.4882, 0.5769, 0.4948, 0.6147, 0.4714, 0.6187, 0.4618, 0.5809, 0.4612, 0.3355, 0.4634, 0.3705, 0.4333, 0.3715, 0.4322, 0.3356, 0.4825, 0.5411, 0.4882, 0.5769, 0.4618, 0.5809, 0.4542, 0.5448, 0.4598, 0.2991, 0.4612, 0.3355, 0.4322, 0.3356, 0.4327, 0.2984, 0.4777, 0.5064, 0.4825, 0.5411, 0.4542, 0.5448, 0.448, 0.5098, 0.4322, 0.3356, 0.4333, 0.3715, 0.4032, 0.3719, 0.4031, 0.3348, 0.4542, 0.5448, 0.4618, 0.5809, 0.4358, 0.5864, 0.4262, 0.5499, 0.4327, 0.2984, 0.4322, 0.3356, 0.4031, 0.3348, 0.4053, 0.2965, 0.448, 0.5098, 0.4542, 0.5448, 0.4262, 0.5499, 0.4186, 0.5142, 0.4356, 0.2593, 0.4327, 0.2984, 0.4053, 0.2965, 0.411, 0.2564, 0.443, 0.4753, 0.448, 0.5098, 0.4186, 0.5142, 0.4127, 0.4788, 0.4427, 0.217, 0.4356, 0.2593, 0.411, 0.2564, 0.4226, 0.2139, 0.4388, 0.4409, 0.443, 0.4753, 0.4127, 0.4788, 0.4082, 0.4435, 0.4842, 0.6595, 0.5027, 0.707, 0.4917, 0.71, 0.4657, 0.6645, 0.4579, 0.1679, 0.4427, 0.217, 0.4226, 0.2139, 0.446, 0.1658, 0.4356, 0.4065, 0.4388, 0.4409, 0.4082, 0.4435, 0.405, 0.408, 0.4714, 0.6187, 0.4842, 0.6595, 0.4657, 0.6645, 0.4484, 0.6243, 0.4333, 0.3715, 0.4356, 0.4065, 0.405, 0.408, 0.4032, 0.3719, 0.4618, 0.5809, 0.4714, 0.6187, 0.4484, 0.6243, 0.4358, 0.5864, 0.446, 0.1658, 0.4226, 0.2139, 0.4022, 0.2093, 0.4341, 0.1627, 0.405, 0.408, 0.4082, 0.4435, 0.3775, 0.4466, 0.3743, 0.4096, 0.4484, 0.6243, 0.4657, 0.6645, 0.4474, 0.671, 0.4257, 0.6315, 0.4032, 0.3719, 0.405, 0.408, 0.3743, 0.4096, 0.373, 0.372, 0.4358, 0.5864, 0.4484, 0.6243, 0.4257, 0.6315, 0.4102, 0.5935, 0.4031, 0.3348, 0.4032, 0.3719, 0.373, 0.372, 0.374, 0.3334, 0.4262, 0.5499, 0.4358, 0.5864, 0.4102, 0.5935, 0.3985, 0.5563, 0.4053, 0.2965, 0.4031, 0.3348, 0.374, 0.3334, 0.3779, 0.2936, 0.4186, 0.5142, 0.4262, 0.5499, 0.3985, 0.5563, 0.3894, 0.5196, 0.411, 0.2564, 0.4053, 0.2965, 0.3779, 0.2936, 0.3862, 0.2522, 0.4127, 0.4788, 0.4186, 0.5142, 0.3894, 0.5196, 0.3825, 0.4831, 0.4226, 0.2139, 0.411, 0.2564, 0.3862, 0.2522, 0.4022, 0.2093, 0.4082, 0.4435, 0.4127, 0.4788, 0.3825, 0.4831, 0.3775, 0.4466, 0.4657, 0.6645, 0.4917, 0.71, 0.481, 0.714, 0.4474, 0.671, 0.3862, 0.2522, 0.3779, 0.2936, 0.3504, 0.2897, 0.3614, 0.2468, 0.3825, 0.4831, 0.3894, 0.5196, 0.3605, 0.5262, 0.3525, 0.4883, 0.4022, 0.2093, 0.3862, 0.2522, 0.3614, 0.2468, 0.3816, 0.2031, 0.3775, 0.4466, 0.3825, 0.4831, 0.3525, 0.4883, 0.3468, 0.4502, 0.4474, 0.671, 0.481, 0.714, 0.4707, 0.7189, 0.4296, 0.6791, 0.4341, 0.1627, 0.4022, 0.2093, 0.3816, 0.2031, 0.4221, 0.1585, 0.3743, 0.4096, 0.3775, 0.4466, 0.3468, 0.4502, 0.3435, 0.4115, 0.4257, 0.6315, 0.4474, 0.671, 0.4296, 0.6791, 0.4037, 0.6404, 0.373, 0.372, 0.3743, 0.4096, 0.3435, 0.4115, 0.3427, 0.372, 0.4102, 0.5935, 0.4257, 0.6315, 0.4037, 0.6404, 0.3851, 0.6021, 0.374, 0.3334, 0.373, 0.372, 0.3427, 0.372, 0.3447, 0.3315, 0.3985, 0.5563, 0.4102, 0.5935, 0.3851, 0.6021, 0.3712, 0.5641, 0.3779, 0.2936, 0.374, 0.3334, 0.3447, 0.3315, 0.3504, 0.2897, 0.3894, 0.5196, 0.3985, 0.5563, 0.3712, 0.5641, 0.3605, 0.5262, 0.3447, 0.3315, 0.3427, 0.372, 0.3123, 0.3719, 0.3154, 0.329, 0.3712, 0.5641, 0.3851, 0.6021, 0.3606, 0.6125, 0.3442, 0.5735, 0.3504, 0.2897, 0.3447, 0.3315, 0.3154, 0.329, 0.3229, 0.285, 0.3605, 0.5262, 0.3712, 0.5641, 0.3442, 0.5735, 0.3317, 0.5343, 0.3614, 0.2468, 0.3504, 0.2897, 0.3229, 0.285, 0.3367, 0.2401, 0.3525, 0.4883, 0.3605, 0.5262, 0.3317, 0.5343, 0.3225, 0.4946, 0.3816, 0.2031, 0.3614, 0.2468, 0.3367, 0.2401, 0.3609, 0.1954, 0.3468, 0.4502, 0.3525, 0.4883, 0.3225, 0.4946, 0.3162, 0.4545, 0.4296, 0.6791, 0.4707, 0.7189, 0.4607, 0.7249, 0.4125, 0.6888, 0.4221, 0.1585, 0.3816, 0.2031, 0.3609, 0.1954, 0.41, 0.1532, 0.3435, 0.4115, 0.3468, 0.4502, 0.3162, 0.4545, 0.3127, 0.4136, 0.4037, 0.6404, 0.4296, 0.6791, 0.4125, 0.6888, 0.3824, 0.6511, 0.3427, 0.372, 0.3435, 0.4115, 0.3127, 0.4136, 0.3123, 0.3719, 0.3851, 0.6021, 0.4037, 0.6404, 0.3824, 0.6511, 0.3606, 0.6125, 0.4125, 0.6888, 0.4607, 0.7249, 0.4512, 0.732, 0.3963, 0.7002, 0.41, 0.1532, 0.3609, 0.1954, 0.3406, 0.1861, 0.398, 0.1466, 0.3127, 0.4136, 0.3162, 0.4545, 0.2854, 0.4597, 0.2817, 0.4163, 0.3824, 0.6511, 0.4125, 0.6888, 0.3963, 0.7002, 0.362, 0.6635, 0.3123, 0.3719, 0.3127, 0.4136, 0.2817, 0.4163, 0.2818, 0.3719, 0.3606, 0.6125, 0.3824, 0.6511, 0.362, 0.6635, 0.3369, 0.6247, 0.3154, 0.329, 0.3123, 0.3719, 0.2818, 0.3719, 0.286, 0.3263, 0.3442, 0.5735, 0.3606, 0.6125, 0.3369, 0.6247, 0.3178, 0.5847, 0.3229, 0.285, 0.3154, 0.329, 0.286, 0.3263, 0.2955, 0.2795, 0.3317, 0.5343, 0.3442, 0.5735, 0.3178, 0.5847, 0.3032, 0.5438, 0.3367, 0.2401, 0.3229, 0.285, 0.2955, 0.2795, 0.3123, 0.2322, 0.3225, 0.4946, 0.3317, 0.5343, 0.3032, 0.5438, 0.2926, 0.5022, 0.3609, 0.1954, 0.3367, 0.2401, 0.3123, 0.2322, 0.3406, 0.1861, 0.3162, 0.4545, 0.3225, 0.4946, 0.2926, 0.5022, 0.2854, 0.4597, 0.3032, 0.5438, 0.3178, 0.5847, 0.2919, 0.5978, 0.2751, 0.5552, 0.3123, 0.2322, 0.2955, 0.2795, 0.2683, 0.2732, 0.2883, 0.223, 0.2926, 0.5022, 0.3032, 0.5438, 0.2751, 0.5552, 0.2627, 0.5112, 0.3406, 0.1861, 0.3123, 0.2322, 0.2883, 0.223, 0.321, 0.1753, 0.2854, 0.4597, 0.2926, 0.5022, 0.2627, 0.5112, 0.2546, 0.466, 0.3963, 0.7002, 0.4512, 0.732, 0.4422, 0.7403, 0.3814, 0.7132, 0.398, 0.1466, 0.3406, 0.1861, 0.321, 0.1753, 0.3861, 0.1387, 0.2817, 0.4163, 0.2854, 0.4597, 0.2546, 0.466, 0.2506, 0.4196, 0.362, 0.6635, 0.3963, 0.7002, 0.3814, 0.7132, 0.3428, 0.6779, 0.2818, 0.3719, 0.2817, 0.4163, 0.2506, 0.4196, 0.251, 0.372, 0.3369, 0.6247, 0.362, 0.6635, 0.3428, 0.6779, 0.314, 0.6389, 0.286, 0.3263, 0.2818, 0.3719, 0.251, 0.372, 0.2565, 0.3231, 0.3178, 0.5847, 0.3369, 0.6247, 0.314, 0.6389, 0.2919, 0.5978, 0.2955, 0.2795, 0.286, 0.3263, 0.2565, 0.3231, 0.2683, 0.2732, 0.251, 0.372, 0.2506, 0.4196, 0.2192, 0.4237, 0.2201, 0.3723, 0.314, 0.6389, 0.3428, 0.6779, 0.3252, 0.6942, 0.2924, 0.6554, 0.2565, 0.3231, 0.251, 0.372, 0.2201, 0.3723, 0.227, 0.3195, 0.2919, 0.5978, 0.314, 0.6389, 0.2924, 0.6554, 0.2669, 0.6132, 0.2683, 0.2732, 0.2565, 0.3231, 0.227, 0.3195, 0.2413, 0.2659, 0.2751, 0.5552, 0.2919, 0.5978, 0.2669, 0.6132, 0.2474, 0.5686, 0.2883, 0.223, 0.2683, 0.2732, 0.2413, 0.2659, 0.2651, 0.2126, 0.2627, 0.5112, 0.2751, 0.5552, 0.2474, 0.5686, 0.2331, 0.522, 0.321, 0.1753, 0.2883, 0.223, 0.2651, 0.2126, 0.3027, 0.1628, 0.2546, 0.466, 0.2627, 0.5112, 0.2331, 0.522, 0.2237, 0.4737, 0.3814, 0.7132, 0.4422, 0.7403, 0.4338, 0.7497, 0.3682, 0.7278, 0.3861, 0.1387, 0.321, 0.1753, 0.3027, 0.1628, 0.3744, 0.1293, 0.2506, 0.4196, 0.2546, 0.466, 0.2237, 0.4737, 0.2192, 0.4237, 0.3428, 0.6779, 0.3814, 0.7132, 0.3682, 0.7278, 0.3252, 0.6942, 0.3027, 0.1628, 0.2651, 0.2126, 0.2427, 0.2006, 0.2859, 0.1488, 0.2237, 0.4737, 0.2331, 0.522, 0.2036, 0.5349, 0.1927, 0.4828, 0.3682, 0.7278, 0.4338, 0.7497, 0.4262, 0.7603, 0.3569, 0.7438, 0.3744, 0.1293, 0.3027, 0.1628, 0.2859, 0.1488, 0.3631, 0.1183, 0.2192, 0.4237, 0.2237, 0.4737, 0.1927, 0.4828, 0.1877, 0.4286, 0.3252, 0.6942, 0.3682, 0.7278, 0.3569, 0.7438, 0.3094, 0.7126, 0.2201, 0.3723, 0.2192, 0.4237, 0.1877, 0.4286, 0.1889, 0.3726, 0.2924, 0.6554, 0.3252, 0.6942, 0.3094, 0.7126, 0.2723, 0.6743, 0.227, 0.3195, 0.2201, 0.3723, 0.1889, 0.3726, 0.1974, 0.3153, 0.2669, 0.6132, 0.2924, 0.6554, 0.2723, 0.6743, 0.243, 0.6312, 0.2413, 0.2659, 0.227, 0.3195, 0.1974, 0.3153, 0.2146, 0.2575, 0.2474, 0.5686, 0.2669, 0.6132, 0.243, 0.6312, 0.2203, 0.5845, 0.2651, 0.2126, 0.2413, 0.2659, 0.2146, 0.2575, 0.2427, 0.2006, 0.2331, 0.522, 0.2474, 0.5686, 0.2203, 0.5845, 0.2036, 0.5349, 0.2146, 0.2575, 0.1974, 0.3153, 0.168, 0.3102, 0.1885, 0.2475, 0.2203, 0.5845, 0.243, 0.6312, 0.2206, 0.6523, 0.1942, 0.6033, 0.2427, 0.2006, 0.2146, 0.2575, 0.1885, 0.2475, 0.2216, 0.1869, 0.2036, 0.5349, 0.2203, 0.5845, 0.1942, 0.6033, 0.1747, 0.5502, 0.2859, 0.1488, 0.2427, 0.2006, 0.2216, 0.1869, 0.2711, 0.1332, 0.1927, 0.4828, 0.2036, 0.5349, 0.1747, 0.5502, 0.1618, 0.4936, 0.3569, 0.7438, 0.4262, 0.7603, 0.4195, 0.7721, 0.3479, 0.7612, 0.3631, 0.1183, 0.2859, 0.1488, 0.2711, 0.1332, 0.3523, 0.1057, 0.1877, 0.4286, 0.1927, 0.4828, 0.1618, 0.4936, 0.156, 0.4344, 0.3094, 0.7126, 0.3569, 0.7438, 0.3479, 0.7612, 0.2959, 0.7332, 0.1889, 0.3726, 0.1877, 0.4286, 0.156, 0.4344, 0.1577, 0.3729, 0.2723, 0.6743, 0.3094, 0.7126, 0.2959, 0.7332, 0.2541, 0.6961, 0.1974, 0.3153, 0.1889, 0.3726, 0.1577, 0.3729, 0.168, 0.3102, 0.243, 0.6312, 0.2723, 0.6743, 0.2541, 0.6961, 0.2206, 0.6523, 0.1577, 0.3729, 0.156, 0.4344, 0.1242, 0.4411, 0.1264, 0.3731, 0.2541, 0.6961, 0.2959, 0.7332, 0.2853, 0.7561, 0.2386, 0.7209, 0.168, 0.3102, 0.1577, 0.3729, 0.1264, 0.3731, 0.1389, 0.3038, 0.2206, 0.6523, 0.2541, 0.6961, 0.2386, 0.7209, 0.2002, 0.6767, 0.1885, 0.2475, 0.168, 0.3102, 0.1389, 0.3038, 0.1633, 0.2354, 0.1942, 0.6033, 0.2206, 0.6523, 0.2002, 0.6767, 0.1695, 0.6255, 0.2216, 0.1869, 0.1885, 0.2475, 0.1633, 0.2354, 0.2021, 0.171, 0.1747, 0.5502, 0.1942, 0.6033, 0.1695, 0.6255, 0.1464, 0.5684, 0.2711, 0.1332, 0.2216, 0.1869, 0.2021, 0.171, 0.2584, 0.116, 0.1618, 0.4936, 0.1747, 0.5502, 0.1464, 0.5684, 0.1312, 0.5066, 0.3479, 0.7612, 0.4195, 0.7721, 0.414, 0.7851, 0.3415, 0.7798, 0.3523, 0.1057, 0.2711, 0.1332, 0.2584, 0.116, 0.3421, 0.09127, 0.156, 0.4344, 0.1618, 0.4936, 0.1312, 0.5066, 0.1242, 0.4411, 0.2959, 0.7332, 0.3479, 0.7612, 0.3415, 0.7798, 0.2853, 0.7561, 0.2584, 0.116, 0.2021, 0.171, 0.1846, 0.1524, 0.2479, 0.09731, 0.1312, 0.5066, 0.1464, 0.5684, 0.1192, 0.5901, 0.1009, 0.522, 0.3415, 0.7798, 0.414, 0.7851, 0.4098, 0.7992, 0.3382, 0.7994, 0.3421, 0.09127, 0.2584, 0.116, 0.2479, 0.09731, 0.333, 0.07494, 0.1242, 0.4411, 0.1312, 0.5066, 0.1009, 0.522, 0.09254, 0.449, 0.2853, 0.7561, 0.3415, 0.7798, 0.3382, 0.7994, 0.2783, 0.7812, 0.1264, 0.3731, 0.1242, 0.4411, 0.09254, 0.449, 0.09517, 0.3727, 0.2386, 0.7209, 0.2853, 0.7561, 0.2783, 0.7812, 0.2265, 0.749, 0.1389, 0.3038, 0.1264, 0.3731, 0.09517, 0.3727, 0.1103, 0.2955, 0.2002, 0.6767, 0.2386, 0.7209, 0.2265, 0.749, 0.1826, 0.7052, 0.1633, 0.2354, 0.1389, 0.3038, 0.1103, 0.2955, 0.1395, 0.2205, 0.1695, 0.6255, 0.2002, 0.6767, 0.1826, 0.7052, 0.1467, 0.6517, 0.2021, 0.171, 0.1633, 0.2354, 0.1395, 0.2205, 0.1846, 0.1524, 0.1464, 0.5684, 0.1695, 0.6255, 0.1467, 0.6517, 0.1192, 0.5901, 0.1395, 0.2205, 0.1103, 0.2955, 0.0826, 0.2845, 0.1176, 0.2021, 0.1467, 0.6517, 0.1826, 0.7052, 0.1688, 0.7382, 0.1267, 0.6826, 0.1846, 0.1524, 0.1395, 0.2205, 0.1176, 0.2021, 0.17, 0.1307, 0.1192, 0.5901, 0.1467, 0.6517, 0.1267, 0.6826, 0.09383, 0.6161, 0.2479, 0.09731, 0.1846, 0.1524, 0.17, 0.1307, 0.2399, 0.07699, 0.1009, 0.522, 0.1192, 0.5901, 0.09383, 0.6161, 0.07148, 0.5404, 0.3382, 0.7994, 0.4098, 0.7992, 0.4072, 0.8142, 0.3382, 0.8198, 0.333, 0.07494, 0.2479, 0.09731, 0.2399, 0.07699, 0.3253, 0.0567, 0.09254, 0.449, 0.1009, 0.522, 0.07148, 0.5404, 0.06112, 0.458, 0.2783, 0.7812, 0.3382, 0.7994, 0.3382, 0.8198, 0.2758, 0.8084, 0.09517, 0.3727, 0.09254, 0.449, 0.06112, 0.458, 0.06426, 0.3715, 0.2265, 0.749, 0.2783, 0.7812, 0.2758, 0.8084, 0.219, 0.7807, 0.1103, 0.2955, 0.09517, 0.3727, 0.06426, 0.3715, 0.0826, 0.2845, 0.1826, 0.7052, 0.2265, 0.749, 0.219, 0.7807, 0.1688, 0.7382, 0.06426, 0.3715, 0.06112, 0.458, 0.03021, 0.4681, 0.03395, 0.3688, 0.219, 0.7807, 0.2758, 0.8084, 0.2788, 0.8373, 0.2175, 0.8159, 0.0826, 0.2845, 0.06426, 0.3715, 0.03395, 0.3688, 0.05638, 0.27, 0.1688, 0.7382, 0.219, 0.7807, 0.2175, 0.8159, 0.1606, 0.7763, 0.1176, 0.2021, 0.0826, 0.2845, 0.05638, 0.27, 0.09835, 0.1793, 0.1267, 0.6826, 0.1688, 0.7382, 0.1606, 0.7763, 0.1109, 0.7194, 0.17, 0.1307, 0.1176, 0.2021, 0.09835, 0.1793, 0.1587, 0.1053, 0.09383, 0.6161, 0.1267, 0.6826, 0.1109, 0.7194, 0.07101, 0.6473, 0.2399, 0.07699, 0.17, 0.1307, 0.1587, 0.1053, 0.2345, 0.05499, 0.07148, 0.5404, 0.09383, 0.6161, 0.07101, 0.6473, 0.04331, 0.5624, 0.3382, 0.8198, 0.4072, 0.8142, 0.4064, 0.8299, 0.342, 0.8409, 0.3253, 0.0567, 0.2399, 0.07699, 0.2345, 0.05499, 0.3193, 0.03663, 0.06112, 0.458, 0.07148, 0.5404, 0.04331, 0.5624, 0.03021, 0.4681, 0.2758, 0.8084, 0.3382, 0.8198, 0.342, 0.8409, 0.2788, 0.8373, 0.2345, 0.05499, 0.1587, 0.1053, 0.1517, 0.07598, 0.2323, 0.0312, 0.04331, 0.5624, 0.07101, 0.6473, 0.05209, 0.685, 0.01699, 0.5887, 0.342, 0.8409, 0.4064, 0.8299, 0.4077, 0.8457, 0.35, 0.8623, 0.3193, 0.03663, 0.2345, 0.05499, 0.2323, 0.0312, 0.3157, 0.01497, 0.03021, 0.4681, 0.04331, 0.5624, 0.01699, 0.5887, 9.311e-05, 0.4794, 0.2788, 0.8373, 0.342, 0.8409, 0.35, 0.8623, 0.2887, 0.8673, 0.03395, 0.3688, 0.03021, 0.4681, 9.311e-05, 0.4794, 0.004544, 0.3639, 0.2175, 0.8159, 0.2788, 0.8373, 0.2887, 0.8673, 0.2244, 0.8544, 0.05638, 0.27, 0.03395, 0.3688, 0.004544, 0.3639, 0.03214, 0.2512, 0.1606, 0.7763, 0.2175, 0.8159, 0.2244, 0.8544, 0.1604, 0.8201, 0.09835, 0.1793, 0.05638, 0.27, 0.03214, 0.2512, 0.08244, 0.1517, 0.1109, 0.7194, 0.1606, 0.7763, 0.1604, 0.8201, 0.1014, 0.7632, 0.1587, 0.1053, 0.09835, 0.1793, 0.08244, 0.1517, 0.1517, 0.07598, 0.07101, 0.6473, 0.1109, 0.7194, 0.1014, 0.7632, 0.05209, 0.685, 0.968, 0.6196, 0.9183, 0.7175, 0.9024, 0.6901, 0.9438, 0.6008, 0.7797, 0.02346, 0.8427, 0.05784, 0.842, 0.1012, 0.786, 0.06167, 0.9953, 0.5086, 0.968, 0.6196, 0.9438, 0.6008, 0.966, 0.5036, 0.7162, 0.0102, 0.7797, 0.02346, 0.786, 0.06167, 0.7256, 0.04006, 0.9999, 0.3948, 0.9953, 0.5086, 0.966, 0.5036, 0.9698, 0.4057, 0.6556, 0.01454, 0.7162, 0.0102, 0.7256, 0.04006, 0.6633, 0.03585, 0.9835, 0.287, 0.9999, 0.3948, 0.9698, 0.4057, 0.9571, 0.3127, 0.7708, 0.8362, 0.6888, 0.8524, 0.6852, 0.8311, 0.7685, 0.8126, 0.5985, 0.03044, 0.6556, 0.01454, 0.6633, 0.03585, 0.5997, 0.04606, 0.9492, 0.1918, 0.9835, 0.287, 0.9571, 0.3127, 0.93, 0.229, 0.8502, 0.7921, 0.7708, 0.8362, 0.7685, 0.8126, 0.843, 0.763, 0.9008, 0.1144, 0.9492, 0.1918, 0.93, 0.229, 0.8909, 0.1576, 0.9183, 0.7175, 0.8502, 0.7921, 0.843, 0.763, 0.9024, 0.6901, 0.8427, 0.05784, 0.9008, 0.1144, 0.8909, 0.1576, 0.842, 0.1012, 0.93, 0.229, 0.9571, 0.3127, 0.9289, 0.3343, 0.9071, 0.2596, 0.843, 0.763, 0.7685, 0.8126, 0.7632, 0.7907, 0.8317, 0.7378, 0.8909, 0.1576, 0.93, 0.229, 0.9071, 0.2596, 0.8748, 0.1938, 0.9024, 0.6901, 0.843, 0.763, 0.8317, 0.7378, 0.8832, 0.6675, 0.842, 0.1012, 0.8909, 0.1576, 0.8748, 0.1938, 0.8335, 0.1388, 0.9438, 0.6008, 0.9024, 0.6901, 0.8832, 0.6675, 0.9177, 0.5864, 0.786, 0.06167, 0.842, 0.1012, 0.8335, 0.1388, 0.7842, 0.09658, 0.966, 0.5036, 0.9438, 0.6008, 0.9177, 0.5864, 0.9358, 0.5008, 0.7256, 0.04006, 0.786, 0.06167, 0.7842, 0.09658, 0.7283, 0.06881, 0.9698, 0.4057, 0.966, 0.5036, 0.9358, 0.5008, 0.939, 0.4156, 0.6633, 0.03585, 0.7256, 0.04006, 0.7283, 0.06881, 0.6668, 0.05685, 0.9571, 0.3127, 0.9698, 0.4057, 0.939, 0.4156, 0.9289, 0.3343, 0.7685, 0.8126, 0.6852, 0.8311, 0.6793, 0.8114, 0.7632, 0.7907, 0.5997, 0.04606, 0.6633, 0.03585, 0.6668, 0.05685, 0.5988, 0.06151, 0.7283, 0.06881, 0.7842, 0.09658, 0.7763, 0.1279, 0.7254, 0.09578, 0.939, 0.4156, 0.9358, 0.5008, 0.905, 0.4994, 0.9077, 0.4243, 0.6668, 0.05685, 0.7283, 0.06881, 0.7254, 0.09578, 0.6666, 0.07721, 0.9289, 0.3343, 0.939, 0.4156, 0.9077, 0.4243, 0.8995, 0.3523, 0.7632, 0.7907, 0.6793, 0.8114, 0.6716, 0.7934, 0.7551, 0.7706, 0.5988, 0.06151, 0.6668, 0.05685, 0.6666, 0.07721, 0.5961, 0.07632, 0.9071, 0.2596, 0.9289, 0.3343, 0.8995, 0.3523, 0.8816, 0.2852, 0.8317, 0.7378, 0.7632, 0.7907, 0.7551, 0.7706, 0.817, 0.7162, 0.8748, 0.1938, 0.9071, 0.2596, 0.8816, 0.2852, 0.8547, 0.2244, 0.8832, 0.6675, 0.8317, 0.7378, 0.817, 0.7162, 0.8614, 0.6492, 0.8335, 0.1388, 0.8748, 0.1938, 0.8547, 0.2244, 0.8195, 0.1714, 0.9177, 0.5864, 0.8832, 0.6675, 0.8614, 0.6492, 0.8901, 0.5755, 0.7842, 0.09658, 0.8335, 0.1388, 0.8195, 0.1714, 0.7763, 0.1279, 0.9358, 0.5008, 0.9177, 0.5864, 0.8901, 0.5755, 0.905, 0.4994, 0.8195, 0.1714, 0.8547, 0.2244, 0.8318, 0.2502, 0.8017, 0.1995, 0.8901, 0.5755, 0.8614, 0.6492, 0.8376, 0.6344, 0.8616, 0.5671, 0.7763, 0.1279, 0.8195, 0.1714, 0.8017, 0.1995, 0.764, 0.1557, 0.905, 0.4994, 0.8901, 0.5755, 0.8616, 0.5671, 0.8739, 0.499, 0.7254, 0.09578, 0.7763, 0.1279, 0.764, 0.1557, 0.7182, 0.1206, 0.9077, 0.4243, 0.905, 0.4994, 0.8739, 0.499, 0.8761, 0.4319, 0.6666, 0.07721, 0.7254, 0.09578, 0.7182, 0.1206, 0.6629, 0.09669, 0.8995, 0.3523, 0.9077, 0.4243, 0.8761, 0.4319, 0.8693, 0.3674, 0.7551, 0.7706, 0.6716, 0.7934, 0.6626, 0.7774, 0.7445, 0.7521, 0.5961, 0.07632, 0.6666, 0.07721, 0.6629, 0.09669, 0.5919, 0.09023, 0.8816, 0.2852, 0.8995, 0.3523, 0.8693, 0.3674, 0.8544, 0.3065, 0.817, 0.7162, 0.7551, 0.7706, 0.7445, 0.7521, 0.7996, 0.6978, 0.8547, 0.2244, 0.8816, 0.2852, 0.8544, 0.3065, 0.8318, 0.2502, 0.8614, 0.6492, 0.817, 0.7162, 0.7996, 0.6978, 0.8376, 0.6344, 0.5919, 0.09023, 0.6629, 0.09669, 0.6564, 0.1151, 0.5864, 0.103, 0.8544, 0.3065, 0.8693, 0.3674, 0.8387, 0.3801, 0.8261, 0.3244, 0.7996, 0.6978, 0.7445, 0.7521, 0.7317, 0.7351, 0.7801, 0.6821, 0.8318, 0.2502, 0.8544, 0.3065, 0.8261, 0.3244, 0.807, 0.272, 0.8376, 0.6344, 0.7996, 0.6978, 0.7801, 0.6821, 0.8125, 0.6224, 0.8017, 0.1995, 0.8318, 0.2502, 0.807, 0.272, 0.7812, 0.2236, 0.8616, 0.5671, 0.8376, 0.6344, 0.8125, 0.6224, 0.8326, 0.5607, 0.764, 0.1557, 0.8017, 0.1995, 0.7812, 0.2236, 0.7483, 0.1802, 0.8739, 0.499, 0.8616, 0.5671, 0.8326, 0.5607, 0.8427, 0.499, 0.7182, 0.1206, 0.764, 0.1557, 0.7483, 0.1802, 0.7073, 0.1432, 0.8761, 0.4319, 0.8739, 0.499, 0.8427, 0.499, 0.8444, 0.4385, 0.6629, 0.09669, 0.7182, 0.1206, 0.7073, 0.1432, 0.6564, 0.1151, 0.8693, 0.3674, 0.8761, 0.4319, 0.8444, 0.4385, 0.8387, 0.3801, 0.7445, 0.7521, 0.6626, 0.7774, 0.6526, 0.7632, 0.7317, 0.7351, 0.7073, 0.1432, 0.7483, 0.1802, 0.73, 0.2016, 0.6937, 0.1635, 0.8444, 0.4385, 0.8427, 0.499, 0.8115, 0.4992, 0.8128, 0.4441, 0.6564, 0.1151, 0.7073, 0.1432, 0.6937, 0.1635, 0.6472, 0.1323, 0.8387, 0.3801, 0.8444, 0.4385, 0.8128, 0.4441, 0.8079, 0.3907, 0.7317, 0.7351, 0.6526, 0.7632, 0.6419, 0.7508, 0.7168, 0.7197, 0.5864, 0.103, 0.6564, 0.1151, 0.6472, 0.1323, 0.5797, 0.1147, 0.8261, 0.3244, 0.8387, 0.3801, 0.8079, 0.3907, 0.7972, 0.3394, 0.7801, 0.6821, 0.7317, 0.7351, 0.7168, 0.7197, 0.759, 0.6685, 0.807, 0.272, 0.8261, 0.3244, 0.7972, 0.3394, 0.7808, 0.2904, 0.8125, 0.6224, 0.7801, 0.6821, 0.759, 0.6685, 0.7865, 0.6125, 0.7812, 0.2236, 0.807, 0.272, 0.7808, 0.2904, 0.7586, 0.2443, 0.8326, 0.5607, 0.8125, 0.6224, 0.7865, 0.6125, 0.8032, 0.5556, 0.7483, 0.1802, 0.7812, 0.2236, 0.7586, 0.2443, 0.73, 0.2016, 0.8427, 0.499, 0.8326, 0.5607, 0.8032, 0.5556, 0.8115, 0.4992, 0.7586, 0.2443, 0.7808, 0.2904, 0.7538, 0.306, 0.7347, 0.262, 0.8032, 0.5556, 0.7865, 0.6125, 0.7599, 0.6041, 0.7738, 0.5514, 0.73, 0.2016, 0.7586, 0.2443, 0.7347, 0.262, 0.7098, 0.2202, 0.8115, 0.4992, 0.8032, 0.5556, 0.7738, 0.5514, 0.7805, 0.4995, 0.6937, 0.1635, 0.73, 0.2016, 0.7098, 0.2202, 0.6778, 0.1817, 0.8128, 0.4441, 0.8115, 0.4992, 0.7805, 0.4995, 0.7813, 0.4488, 0.6472, 0.1323, 0.6937, 0.1635, 0.6778, 0.1817, 0.6358, 0.1481, 0.8079, 0.3907, 0.8128, 0.4441, 0.7813, 0.4488, 0.777, 0.3996, 0.7168, 0.7197, 0.6419, 0.7508, 0.6307, 0.7401, 0.7001, 0.7059, 0.5797, 0.1147, 0.6472, 0.1323, 0.6358, 0.1481, 0.5722, 0.1251, 0.7972, 0.3394, 0.8079, 0.3907, 0.777, 0.3996, 0.7678, 0.352, 0.759, 0.6685, 0.7168, 0.7197, 0.7001, 0.7059, 0.7367, 0.6567, 0.7808, 0.2904, 0.7972, 0.3394, 0.7678, 0.352, 0.7538, 0.306, 0.7865, 0.6125, 0.759, 0.6685, 0.7367, 0.6567, 0.7599, 0.6041, 0.5722, 0.1251, 0.6358, 0.1481, 0.6224, 0.1624, 0.5638, 0.1343, 0.7678, 0.352, 0.777, 0.3996, 0.7461, 0.4071, 0.7381, 0.3626, 0.7367, 0.6567, 0.7001, 0.7059, 0.6818, 0.6937, 0.7135, 0.6464, 0.7538, 0.306, 0.7678, 0.352, 0.7381, 0.3626, 0.7261, 0.3192, 0.7599, 0.6041, 0.7367, 0.6567, 0.7135, 0.6464, 0.733, 0.5969, 0.7347, 0.262, 0.7538, 0.306, 0.7261, 0.3192, 0.7096, 0.2771, 0.7738, 0.5514, 0.7599, 0.6041, 0.733, 0.5969, 0.7443, 0.5478, 0.7098, 0.2202, 0.7347, 0.262, 0.7096, 0.2771, 0.6881, 0.2364, 0.7805, 0.4995, 0.7738, 0.5514, 0.7443, 0.5478, 0.7497, 0.4997, 0.6778, 0.1817, 0.7098, 0.2202, 0.6881, 0.2364, 0.66, 0.1977, 0.7813, 0.4488, 0.7805, 0.4995, 0.7497, 0.4997, 0.7501, 0.4528, 0.6358, 0.1481, 0.6778, 0.1817, 0.66, 0.1977, 0.6224, 0.1624, 0.777, 0.3996, 0.7813, 0.4488, 0.7501, 0.4528, 0.7461, 0.4071, 0.7001, 0.7059, 0.6307, 0.7401, 0.6192, 0.7309, 0.6818, 0.6937, 0.66, 0.1977, 0.6881, 0.2364, 0.6652, 0.2504, 0.6408, 0.2118, 0.7501, 0.4528, 0.7497, 0.4997, 0.719, 0.4998, 0.719, 0.456, 0.6224, 0.1624, 0.66, 0.1977, 0.6408, 0.2118, 0.6075, 0.1751, 0.7461, 0.4071, 0.7501, 0.4528, 0.719, 0.456, 0.7153, 0.4132, 0.6818, 0.6937, 0.6192, 0.7309, 0.6074, 0.7232, 0.6623, 0.6831, 0.5638, 0.1343, 0.6224, 0.1624, 0.6075, 0.1751, 0.5549, 0.1424, 0.7381, 0.3626, 0.7461, 0.4071, 0.7153, 0.4132, 0.7083, 0.3714, 0.7135, 0.6464, 0.6818, 0.6937, 0.6623, 0.6831, 0.6897, 0.6375, 0.7261, 0.3192, 0.7381, 0.3626, 0.7083, 0.3714, 0.6979, 0.3303, 0.733, 0.5969, 0.7135, 0.6464, 0.6897, 0.6375, 0.7058, 0.5907, 0.7096, 0.2771, 0.7261, 0.3192, 0.6979, 0.3303, 0.6838, 0.29, 0.7443, 0.5478, 0.733, 0.5969, 0.7058, 0.5907, 0.7149, 0.5447, 0.6881, 0.2364, 0.7096, 0.2771, 0.6838, 0.29, 0.6652, 0.2504, 0.7497, 0.4997, 0.7443, 0.5478, 0.7149, 0.5447, 0.719, 0.4998, 0.7058, 0.5907, 0.6897, 0.6375, 0.6653, 0.6298, 0.6785, 0.5854, 0.6838, 0.29, 0.6979, 0.3303, 0.6694, 0.3397, 0.6573, 0.3009, 0.7149, 0.5447, 0.7058, 0.5907, 0.6785, 0.5854, 0.6856, 0.542, 0.6652, 0.2504, 0.6838, 0.29, 0.6573, 0.3009, 0.6414, 0.2623, 0.719, 0.4998, 0.7149, 0.5447, 0.6856, 0.542, 0.6885, 0.4998, 0.6408, 0.2118, 0.6652, 0.2504, 0.6414, 0.2623, 0.6203, 0.224, 0.719, 0.456, 0.719, 0.4998, 0.6885, 0.4998, 0.688, 0.4586, 0.6075, 0.1751, 0.6408, 0.2118, 0.6203, 0.224, 0.5913, 0.1862, 0.7153, 0.4132, 0.719, 0.456, 0.688, 0.4586, 0.6846, 0.4184, 0.6623, 0.6831, 0.6074, 0.7232, 0.5956, 0.7168, 0.6421, 0.6741, 0.5549, 0.1424, 0.6075, 0.1751, 0.5913, 0.1862, 0.5454, 0.1493, 0.7083, 0.3714, 0.7153, 0.4132, 0.6846, 0.4184, 0.6784, 0.3788, 0.6897, 0.6375, 0.6623, 0.6831, 0.6421, 0.6741, 0.6653, 0.6298, 0.6979, 0.3303, 0.7083, 0.3714, 0.6784, 0.3788, 0.6694, 0.3397, 0.6846, 0.4184, 0.688, 0.4586, 0.6572, 0.4608, 0.6539, 0.4226, 0.6421, 0.6741, 0.5956, 0.7168, 0.5837, 0.7117, 0.6216, 0.6667, 0.5454, 0.1493, 0.5913, 0.1862, 0.5742, 0.1957, 0.5354, 0.1551, 0.6784, 0.3788, 0.6846, 0.4184, 0.6539, 0.4226, 0.6484, 0.3849, 0.6653, 0.6298, 0.6421, 0.6741, 0.6216, 0.6667, 0.6407, 0.6233, 0.6694, 0.3397, 0.6784, 0.3788, 0.6484, 0.3849, 0.6406, 0.3475, 0.6785, 0.5854, 0.6653, 0.6298, 0.6407, 0.6233, 0.651, 0.5808, 0.6573, 0.3009, 0.6694, 0.3397, 0.6406, 0.3475, 0.6303, 0.3101, 0.6856, 0.542, 0.6785, 0.5854, 0.651, 0.5808, 0.6563, 0.5397, 0.6414, 0.2623, 0.6573, 0.3009, 0.6303, 0.3101, 0.6168, 0.2724, 0.6885, 0.4998, 0.6856, 0.542, 0.6563, 0.5397, 0.6581, 0.4997, 0.6203, 0.224, 0.6414, 0.2623, 0.6168, 0.2724, 0.599, 0.2343, 0.688, 0.4586, 0.6885, 0.4998, 0.6581, 0.4997, 0.6572, 0.4608, 0.5913, 0.1862, 0.6203, 0.224, 0.599, 0.2343, 0.5742, 0.1957, 0.6168, 0.2724, 0.6303, 0.3101, 0.6029, 0.3176, 0.5917, 0.2808, 0.6581, 0.4997, 0.6563, 0.5397, 0.6271, 0.5378, 0.6278, 0.4997, 0.599, 0.2343, 0.6168, 0.2724, 0.5917, 0.2808, 0.5769, 0.2429, 0.6572, 0.4608, 0.6581, 0.4997, 0.6278, 0.4997, 0.6264, 0.4626, 0.5742, 0.1957, 0.599, 0.2343, 0.5769, 0.2429, 0.5564, 0.2034, 0.6539, 0.4226, 0.6572, 0.4608, 0.6264, 0.4626, 0.6232, 0.4261, 0.6216, 0.6667, 0.5837, 0.7117, 0.5718, 0.7077, 0.6011, 0.6609, 0.5354, 0.1551, 0.5742, 0.1957, 0.5564, 0.2034, 0.5251, 0.1599, 0.6484, 0.3849, 0.6539, 0.4226, 0.6232, 0.4261, 0.6183, 0.39, 0.6407, 0.6233, 0.6216, 0.6667, 0.6011, 0.6609, 0.6159, 0.6181, 0.6406, 0.3475, 0.6484, 0.3849, 0.6183, 0.39, 0.6116, 0.3539, 0.651, 0.5808, 0.6407, 0.6233, 0.6159, 0.6181, 0.6236, 0.5772, 0.6303, 0.3101, 0.6406, 0.3475, 0.6116, 0.3539, 0.6029, 0.3176, 0.6563, 0.5397, 0.651, 0.5808, 0.6236, 0.5772, 0.6271, 0.5378, 0.6116, 0.3539, 0.6183, 0.39, 0.5881, 0.3942, 0.5823, 0.3592, 0.6236, 0.5772, 0.6159, 0.6181, 0.5912, 0.6142, 0.5962, 0.5745, 0.6029, 0.3176, 0.6116, 0.3539, 0.5823, 0.3592, 0.5751, 0.3238, 0.6271, 0.5378, 0.6236, 0.5772, 0.5962, 0.5745, 0.5979, 0.5366, 0.5917, 0.2808, 0.6029, 0.3176, 0.5751, 0.3238, 0.566, 0.2875, 0.6278, 0.4997, 0.6271, 0.5378, 0.5979, 0.5366, 0.5976, 0.5, 0.5769, 0.2429, 0.5917, 0.2808, 0.566, 0.2875, 0.5542, 0.2498, 0.6264, 0.4626, 0.6278, 0.4997, 0.5976, 0.5, 0.5957, 0.4643, 0.5564, 0.2034, 0.5769, 0.2429, 0.5542, 0.2498, 0.5382, 0.2096, 0.6232, 0.4261, 0.6264, 0.4626, 0.5957, 0.4643, 0.5925, 0.4291, 0.6011, 0.6609, 0.5718, 0.7077, 0.5601, 0.7049, 0.5808, 0.6566, 0.5251, 0.1599, 0.5564, 0.2034, 0.5382, 0.2096, 0.5145, 0.1637, 0.6183, 0.39, 0.6232, 0.4261, 0.5925, 0.4291, 0.5881, 0.3942, 0.6159, 0.6181, 0.6011, 0.6609, 0.5808, 0.6566, 0.5912, 0.6142, 0.5382, 0.2096, 0.5542, 0.2498, 0.5311, 0.255, 0.5197, 0.2142, 0.5925, 0.4291, 0.5957, 0.4643, 0.5651, 0.4659, 0.5618, 0.4317, 0.5808, 0.6566, 0.5601, 0.7049, 0.5484, 0.703, 0.5608, 0.6539, 0.5145, 0.1637, 0.5382, 0.2096, 0.5197, 0.2142, 0.5036, 0.1664, 0.5881, 0.3942, 0.5925, 0.4291, 0.5618, 0.4317, 0.5578, 0.3977, 0.5912, 0.6142, 0.5808, 0.6566, 0.5608, 0.6539, 0.5667, 0.6118, 0.5823, 0.3592, 0.5881, 0.3942, 0.5578, 0.3977, 0.5529, 0.3634, 0.5962, 0.5745, 0.5912, 0.6142, 0.5667, 0.6118, 0.5688, 0.573, 0.5751, 0.3238, 0.5823, 0.3592, 0.5529, 0.3634, 0.547, 0.3285, 0.5979, 0.5366, 0.5962, 0.5745, 0.5688, 0.573, 0.5689, 0.5361, 0.566, 0.2875, 0.5751, 0.3238, 0.547, 0.3285, 0.5399, 0.2926, 0.5976, 0.5, 0.5979, 0.5366, 0.5689, 0.5361, 0.5675, 0.5006, 0.5542, 0.2498, 0.566, 0.2875, 0.5399, 0.2926, 0.5311, 0.255, 0.5957, 0.4643, 0.5976, 0.5, 0.5675, 0.5006, 0.5651, 0.4659, 0.5399, 0.2926, 0.547, 0.3285, 0.5186, 0.332, 0.5135, 0.2963, 0.5675, 0.5006, 0.5689, 0.5361, 0.5399, 0.5365, 0.5374, 0.5017, 0.5311, 0.255, 0.5399, 0.2926, 0.5135, 0.2963, 0.5077, 0.2585, 0.5651, 0.4659, 0.5675, 0.5006, 0.5374, 0.5017, 0.5344, 0.4677, 0.5197, 0.2142, 0.5311, 0.255, 0.5077, 0.2585, 0.5008, 0.2172, 0.5618, 0.4317, 0.5651, 0.4659, 0.5344, 0.4677, 0.531, 0.4341, 0.5608, 0.6539, 0.5484, 0.703, 0.5368, 0.7022, 0.5411, 0.6527, 0.5036, 0.1664, 0.5197, 0.2142, 0.5008, 0.2172, 0.4925, 0.1682, 0.5578, 0.3977, 0.5618, 0.4317, 0.531, 0.4341, 0.5273, 0.4005, 0.5667, 0.6118, 0.5608, 0.6539, 0.5411, 0.6527, 0.5424, 0.6109, 0.5529, 0.3634, 0.5578, 0.3977, 0.5273, 0.4005, 0.5232, 0.3666, 0.5688, 0.573, 0.5667, 0.6118, 0.5424, 0.6109, 0.5417, 0.5727, 0.547, 0.3285, 0.5529, 0.3634, 0.5232, 0.3666, 0.5186, 0.332, 0.5689, 0.5361, 0.5688, 0.573, 0.5417, 0.5727, 0.5399, 0.5365, 0.5254, 0.7039, 0.5237, 0.7851, 0.5139, 0.705, 0.4757, 0.08769, 0.4811, 0.1691, 0.4696, 0.169, 0.5139, 0.705, 0.5158, 0.7851, 0.5027, 0.707, 0.4677, 0.08596, 0.4696, 0.169, 0.4579, 0.1679, 0.5027, 0.707, 0.5082, 0.7859, 0.4917, 0.71, 0.4596, 0.08345, 0.4579, 0.1679, 0.446, 0.1658, 0.4515, 0.08012, 0.446, 0.1658, 0.4341, 0.1627, 0.4917, 0.71, 0.501, 0.7873, 0.481, 0.714, 0.481, 0.714, 0.4942, 0.7895, 0.4707, 0.7189, 0.4436, 0.07599, 0.4341, 0.1627, 0.4221, 0.1585, 0.4707, 0.7189, 0.4879, 0.7923, 0.4607, 0.7249, 0.4358, 0.07105, 0.4221, 0.1585, 0.41, 0.1532, 0.4284, 0.06531, 0.41, 0.1532, 0.398, 0.1466, 0.4607, 0.7249, 0.4821, 0.7957, 0.4512, 0.732, 0.4512, 0.732, 0.4771, 0.7996, 0.4422, 0.7403, 0.4214, 0.05882, 0.398, 0.1466, 0.3861, 0.1387, 0.4422, 0.7403, 0.4728, 0.8039, 0.4338, 0.7497, 0.4149, 0.05163, 0.3861, 0.1387, 0.3744, 0.1293, 0.4092, 0.04384, 0.3744, 0.1293, 0.3631, 0.1183, 0.4338, 0.7497, 0.4692, 0.8085, 0.4262, 0.7603, 0.4262, 0.7603, 0.4666, 0.8131, 0.4195, 0.7721, 0.4043, 0.03561, 0.3631, 0.1183, 0.3523, 0.1057, 0.4005, 0.02718, 0.3523, 0.1057, 0.3421, 0.09127, 0.4195, 0.7721, 0.4648, 0.8177, 0.414, 0.7851, 0.3979, 0.01888, 0.3421, 0.09127, 0.333, 0.07494, 0.414, 0.7851, 0.464, 0.8218, 0.4098, 0.7992, 0.4098, 0.7992, 0.4639, 0.8252, 0.4072, 0.8142, 0.3965, 0.01117, 0.333, 0.07494, 0.3253, 0.0567, 0.3964, 0.004666, 0.3253, 0.0567, 0.3193, 0.03663, 0.4072, 0.8142, 0.4645, 0.8276, 0.4064, 0.8299, 0.4064, 0.8299, 0.4653, 0.8287, 0.4077, 0.8457, 0.3974, 9.311e-05, 0.3193, 0.03663, 0.3157, 0.01497, 0.6888, 0.8524, 0.6083, 0.8673, 0.6852, 0.8311, 0.5414, 0.04664, 0.5985, 0.03044, 0.5997, 0.04606, 0.5422, 0.04775, 0.5997, 0.04606, 0.5988, 0.06151, 0.6852, 0.8311, 0.6093, 0.8628, 0.6793, 0.8114, 0.6793, 0.8114, 0.6092, 0.8564, 0.6716, 0.7934, 0.5428, 0.05012, 0.5988, 0.06151, 0.5961, 0.07632, 0.6716, 0.7934, 0.6078, 0.8488, 0.6626, 0.7774, 0.5427, 0.05348, 0.5961, 0.07632, 0.5919, 0.09023, 0.5418, 0.05754, 0.5919, 0.09023, 0.5864, 0.103, 0.6626, 0.7774, 0.6052, 0.8407, 0.6526, 0.7632, 0.6526, 0.7632, 0.6015, 0.8324, 0.6419, 0.7508, 0.54, 0.06199, 0.5864, 0.103, 0.5797, 0.1147, 0.6419, 0.7508, 0.5967, 0.8244, 0.6307, 0.7401, 0.5374, 0.06657, 0.5797, 0.1147, 0.5722, 0.1251, 0.5339, 0.07105, 0.5722, 0.1251, 0.5638, 0.1343, 0.6307, 0.7401, 0.5911, 0.8168, 0.6192, 0.7309, 0.6192, 0.7309, 0.5848, 0.8098, 0.6074, 0.7232, 0.5296, 0.07524, 0.5638, 0.1343, 0.5549, 0.1424, 0.6074, 0.7232, 0.5779, 0.8035, 0.5956, 0.7168, 0.5246, 0.07902, 0.5549, 0.1424, 0.5454, 0.1493, 0.5189, 0.08227, 0.5454, 0.1493, 0.5354, 0.1551, 0.5956, 0.7168, 0.5707, 0.798, 0.5837, 0.7117, 0.5837, 0.7117, 0.5631, 0.7932, 0.5718, 0.7077, 0.5127, 0.08492, 0.5354, 0.1551, 0.5251, 0.1599, 0.506, 0.08692, 0.5251, 0.1599, 0.5145, 0.1637, 0.5718, 0.7077, 0.5553, 0.7893, 0.5601, 0.7049, 0.4988, 0.08822, 0.5145, 0.1637, 0.5036, 0.1664, 0.5601, 0.7049, 0.5475, 0.7863, 0.5484, 0.703, 0.5484, 0.703, 0.5396, 0.784, 0.5368, 0.7022, 0.4914, 0.0888, 0.5036, 0.1664, 0.4925, 0.1682, 0.4837, 0.08863, 0.4925, 0.1682, 0.4811, 0.1691, 0.5232, 0.3666, 0.5273, 0.4005, 0.4968, 0.4029, 0.4933, 0.369, 0.5417, 0.5727, 0.5424, 0.6109, 0.5184, 0.6124, 0.5148, 0.5744, 0.5186, 0.332, 0.5232, 0.3666, 0.4933, 0.369, 0.49, 0.3343, 0.5399, 0.5365, 0.5417, 0.5727, 0.5148, 0.5744, 0.5111, 0.5385, 0.5135, 0.2963, 0.5186, 0.332, 0.49, 0.3343, 0.4868, 0.2984, 0.5374, 0.5017, 0.5399, 0.5365, 0.5111, 0.5385, 0.5075, 0.5038, 0.5077, 0.2585, 0.5135, 0.2963, 0.4868, 0.2984, 0.4839, 0.2604, 0.5344, 0.4677, 0.5374, 0.5017, 0.5075, 0.5038, 0.5038, 0.4699, 0.5368, 0.7022, 0.5373, 0.7837, 0.5254, 0.7039, 0.5008, 0.2172, 0.5077, 0.2585, 0.4839, 0.2604, 0.4818, 0.2187, 0.531, 0.4341, 0.5344, 0.4677, 0.5038, 0.4699, 0.5003, 0.4364, 0.5411, 0.6527, 0.5368, 0.7022, 0.5254, 0.7039, 0.522, 0.654, 0.4925, 0.1682, 0.5008, 0.2172, 0.4818, 0.2187, 0.4811, 0.1691, 0.5273, 0.4005, 0.531, 0.4341, 0.5003, 0.4364, 0.4968, 0.4029, 0.5424, 0.6109, 0.5411, 0.6527, 0.522, 0.654, 0.5184, 0.6124])
me_sphere.materials.append(mat_glossy_wood_orange)
me_sphere.use_remesh_preserve_volume = False
me_sphere.use_remesh_preserve_attributes = False
me_sphere.use_mirror_vertex_groups = False
me_sphere.update()

# ---- objects
ob_plane_002 = bpy.data.objects.new('Plane.002', me_plane_002)
ob_plane_001 = bpy.data.objects.new('Plane.001', me_plane_001)
ob_plane = bpy.data.objects.new('Plane', me_plane)
ob_sphere = bpy.data.objects.new('Sphere', me_sphere)
ob_camera = bpy.data.objects.new('Camera', cam_camera)

# ---- transforms, parenting, visibility, modifiers, constraints
ob_plane_002.location = (-24.84, 0.0, 3.868)
ob_plane_002.rotation_euler = (-7.996e-06, 1.588, -7.86e-06)
ob_plane_002.scale = (1.898, 1.898, 1.898)
ob_plane_002.lineart.crease_threshold = 0.0
ob_plane_001.location = (7.282, 0.0, 4.21)
ob_plane_001.rotation_euler = (2.423e-07, 1.206, 3.519e-07)
ob_plane_001.scale = (2.164, 2.164, 2.164)
ob_plane_001.lineart.crease_threshold = 0.0
ob_plane.location = (0.0, 0.0, 0.0)
ob_plane.rotation_euler = (0.0, 0.0, -0.8167)
ob_plane.scale = (16.79, 16.79, 16.79)
ob_plane.lineart.crease_threshold = 0.0
ob_sphere.location = (0.0, 0.0, 0.9968)
ob_sphere.rotation_euler = (0.0, 0.0, 1.012)
ob_sphere.lineart.crease_threshold = 0.0
ob_camera.location = (3.214, -2.953, 3.198)
ob_camera.rotation_euler = (1.109, 0.01082, 0.8149)
ob_camera.lock_rotations_4d = False
ob_camera.empty_display_type = 'ARROWS'
ob_camera.color = (0.0, 0.0, 0.0, 0.0)
ob_camera.display_type = 'WIRE'
ob_camera.lineart.crease_threshold = 0.0

# ---- collection membership
col_collection_1.objects.link(ob_plane_002)
col_collection_1.objects.link(ob_plane_001)
col_collection_1.objects.link(ob_plane)
col_collection_1.objects.link(ob_sphere)
col_collection_1.objects.link(ob_camera)

# ---- scene / render settings (as saved in the file)
scene.camera = ob_camera
scene.frame_start = 1; scene.frame_end = 250; scene.frame_set(0)
scene.render.engine = 'CYCLES'
scene.render.image_settings.color_mode = 'RGB'
scene.render.image_settings.compression = 90
scene.render.dither_intensity = 0.0
scene.cycles.use_denoising = False
scene.cycles.samples = 100
scene.cycles.sampling_pattern = 'TABULATED_SOBOL'
scene.cycles.light_sampling_threshold = 0.0
scene.cycles.use_adaptive_sampling = False
scene.cycles.use_light_tree = False
scene.cycles.blur_glossy = 0.0
scene.cycles.volume_bounces = 1
scene.cycles.pixel_filter_type = 'GAUSSIAN'
scene.cycles.sample_clamp_indirect = 0.0
scene.view_settings.view_transform = 'Standard'
bpy.context.view_layer.update()
